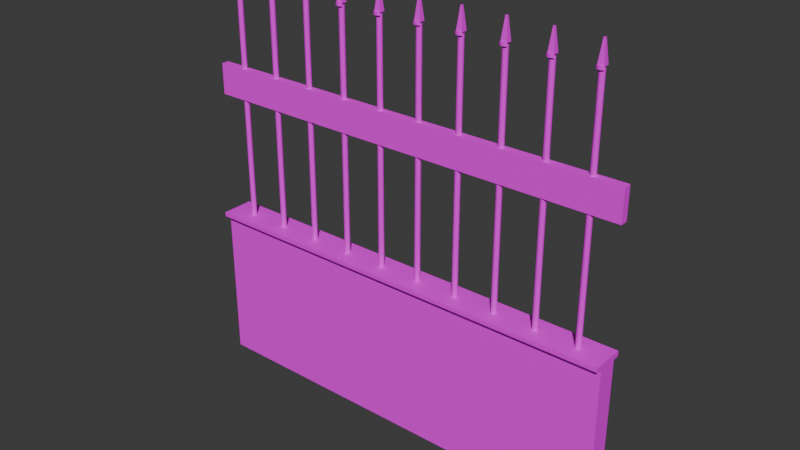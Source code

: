 # Source: Fence.blend  (saved by Blender 4.3.32; exported with 4.5.12 LTS)
import bpy
from mathutils import Matrix  # noqa: F401  (used for matrix-valued properties, if any)

bpy.ops.wm.read_factory_settings(use_empty=True)
scene = bpy.context.scene
scene.name = 'Scene'

# ---- collections
col_collection = bpy.data.collections.new('Collection'); scene.collection.children.link(col_collection)
col_collection_2 = bpy.data.collections.new('Collection 2'); col_collection.children.link(col_collection_2)
col_collection_2_001 = bpy.data.collections.new('Collection 2.001'); col_collection_2.children.link(col_collection_2_001)
col_collection_2_002 = bpy.data.collections.new('Collection 2.002'); col_collection_2.children.link(col_collection_2_002)
col_collection_2_003 = bpy.data.collections.new('Collection 2.003'); col_collection_2.children.link(col_collection_2_003)
col_collection_2_004 = bpy.data.collections.new('Collection 2.004'); col_collection_2.children.link(col_collection_2_004)
col_collection_2_005 = bpy.data.collections.new('Collection 2.005'); col_collection_2.children.link(col_collection_2_005)
col_collection_2_006 = bpy.data.collections.new('Collection 2.006'); col_collection_2.children.link(col_collection_2_006)
col_collection_2_007 = bpy.data.collections.new('Collection 2.007'); col_collection_2.children.link(col_collection_2_007)
col_collection_2_008 = bpy.data.collections.new('Collection 2.008'); col_collection_2.children.link(col_collection_2_008)
col_collection_2_009 = bpy.data.collections.new('Collection 2.009'); col_collection_2.children.link(col_collection_2_009)
col_collection_2_010 = bpy.data.collections.new('Collection 2.010'); col_collection_2.children.link(col_collection_2_010)
col_collection_2_011 = bpy.data.collections.new('Collection 2.011'); col_collection_2.children.link(col_collection_2_011)

# ---- images (referenced by path relative to the original .blend; pixels are not part of the script)
import os
ASSET_DIR = os.environ.get("B2B_ASSET_DIR", "")  # directory of the original .blend (textures are referenced by path, not embedded)
HERE = os.path.dirname(os.path.abspath(__file__))  # packed textures are extracted next to this script under _unpacked/

def load_image(name, relpath, width, height, colorspace="sRGB"):
    """Load a texture the original file referenced (path relative to the .blend, or extracted next to this script)."""
    p = next((c for c in (os.path.join(HERE, relpath), os.path.join(ASSET_DIR, relpath)) if relpath and os.path.exists(c)), "")
    if p:
        img = bpy.data.images.load(p, check_existing=True)
        img.name = name
    else:  # same state as the original file: an image datablock whose file is absent (Cycles renders it pink)
        img = bpy.data.images.new(name, width, height)
        img.source = "FILE"
        img.filepath = "//" + (relpath or name)
    img.colorspace_settings.name = colorspace
    return img
img_basecolor_png_001 = load_image('BaseColor.png.001', 'BaseColor.png', 1024, 1024, 'sRGB')

# ---- materials (node trees are filled in below, after node groups)
mat_material_001 = bpy.data.materials.new('Material.001')

# ---- material node trees
mat_material_001.use_nodes = True; mat_material_001.node_tree.nodes.clear()
_N = mat_material_001.node_tree.nodes; _L = mat_material_001.node_tree.links
n0 = _N.new('ShaderNodeBsdfPrincipled'); n0.name = 'Principled BSDF'; n0.location = (10, 300)
n1 = _N.new('ShaderNodeOutputMaterial'); n1.name = 'Material Output'; n1.location = (300, 300)
n2 = _N.new('ShaderNodeTexImage'); n2.name = 'Image Texture'; n2.location = (-280, 280)
n2.image = img_basecolor_png_001
_L.new(n0.outputs[0], n1.inputs[0])
_L.new(n2.outputs[0], n0.inputs[0])
n1.is_active_output = True

# ---- world
world_world = bpy.data.worlds.new('World'); scene.world = world_world
world_world.use_nodes = True; world_world.node_tree.nodes.clear()
_N = world_world.node_tree.nodes; _L = world_world.node_tree.links
n0 = _N.new('ShaderNodeOutputWorld'); n0.name = 'World Output'; n0.location = (300, 300)
n1 = _N.new('ShaderNodeBackground'); n1.name = 'Background'; n1.location = (10, 300)
n1.inputs[0].default_value = (0.05088, 0.05088, 0.05088, 1.0)
_L.new(n1.outputs[0], n0.inputs[0])
n0.is_active_output = True
world_world.color = (0.05088, 0.05088, 0.05088)
world_world.sun_shadow_jitter_overblur = 0.0

# ---- meshes
me_mesh_002 = bpy.data.meshes.new('Mesh.002')
me_mesh_002.from_pydata([(-1.931, -0.0913, 7.918e-09), (2.034, -0.1442, 1.435), (2.034, -0.0913, 7.918e-09), (2.034, -0.1486, 1.44), (2.034, 0.0913, -7.918e-09), (2.034, -0.15, 1.483), (-1.931, 0.0913, -7.918e-09), (-1.931, -0.15, 1.483), (2.034, -0.092, 1.43), (2.034, -0.0941, 1.432), (-1.931, -0.0941, 1.432), (-1.931, -0.092, 1.43), (2.034, 0.15, 1.483), (-1.931, 0.15, 1.483), (-1.931, -0.1486, 1.44), (-1.931, -0.1442, 1.435), (2.034, -0.15, 1.446), (2.034, -0.1387, 1.433), (-1.931, -0.1387, 1.433), (-1.931, -0.15, 1.446), (-1.931, 0.15, 1.446), (-1.931, 0.1387, 1.433), (2.034, 0.1387, 1.433), (2.034, 0.15, 1.446), (2.034, 0.1442, 1.435), (2.034, 0.1486, 1.44), (-1.931, 0.1486, 1.44), (-1.931, 0.1442, 1.435), (-1.931, -0.0913, 1.427), (-1.931, -0.09677, 1.433), (-1.931, 0.09677, 1.433), (-1.931, 0.0913, 1.427), (2.034, 0.0913, 1.427), (2.034, 0.09677, 1.433), (2.034, -0.09677, 1.433), (2.034, -0.0913, 1.427), (2.034, 0.092, 1.43), (2.034, 0.0941, 1.432), (-1.931, 0.0941, 1.432), (-1.931, 0.092, 1.43), (-1.951, -0.03427, 2.607), (-1.951, -0.03427, 2.893), (-1.951, 0.03427, 2.607), (-1.951, 0.03427, 2.893), (2.049, -0.03427, 2.607), (2.049, -0.03427, 2.893), (2.049, 0.03427, 2.607), (2.049, 0.03427, 2.893), (-1.728, -0.02653, 3.686), (-1.708, -0.006535, 3.88), (-1.673, 0.02792, 3.686), (-1.693, 0.007923, 3.88), (-1.673, -0.02653, 3.686), (-1.693, -0.006535, 3.88), (-1.682, 0.0425, 3.664), (-1.667, 0.03253, 3.664), (-1.654, 1.13e-11, 3.664), (-1.654, -1.614e-11, 3.694), (-1.657, -0.0176, 3.664), (-1.657, -0.0176, 3.694), (-1.667, -0.03253, 3.664), (-1.667, -0.03253, 3.694), (-1.682, -0.0425, 3.664), (-1.682, -0.0425, 3.694), (-1.7, -0.046, 3.664), (-1.7, -0.046, 3.694), (-1.717, -0.0425, 3.664), (-1.717, -0.0425, 3.694), (-1.732, -0.03253, 3.664), (-1.732, -0.03253, 3.694), (-1.742, -0.0176, 3.664), (-1.742, -0.0176, 3.694), (-1.746, 1.13e-11, 3.664), (-1.742, 0.0176, 3.664), (-1.732, 0.03253, 3.664), (-1.7, -1.633e-10, 3.664), (-1.7, 0.025, 1.278), (-1.7, 0.025, 3.675), (-1.69, 0.0231, 1.278), (-1.69, 0.0231, 3.675), (-1.682, 0.01768, 1.278), (-1.682, 0.01768, 3.675), (-1.676, 0.009567, 1.278), (-1.676, 0.009567, 3.675), (-1.675, -2.786e-11, 1.278), (-1.675, -1.967e-11, 3.675), (-1.676, -0.009567, 1.278), (-1.676, -0.009567, 3.675), (-1.682, -0.01768, 1.278), (-1.682, -0.01768, 3.675), (-1.69, -0.0231, 1.278), (-1.69, -0.0231, 3.675), (-1.7, -0.025, 1.278), (-1.7, -0.025, 3.675), (-1.709, -0.0231, 1.278), (-1.709, -0.0231, 3.675), (-1.717, -0.01768, 1.278), (-1.717, -0.01768, 3.675), (-1.723, -0.009567, 1.278), (-1.723, -0.009567, 3.675), (-1.725, -2.786e-11, 1.278), (-1.725, -1.967e-11, 3.675), (-1.723, 0.009567, 1.278), (-1.723, 0.009567, 3.675), (-1.717, 0.01768, 1.278), (-1.717, 0.01768, 3.675), (-1.709, 0.0231, 1.278), (-1.709, 0.0231, 3.675), (-1.341, -0.02653, 3.686), (-1.321, -0.006535, 3.88), (-1.287, 0.02792, 3.686), (-1.307, 0.007923, 3.88), (-1.287, -0.02653, 3.686), (-1.307, -0.006535, 3.88), (-1.28, -0.03253, 3.664), (-1.28, -0.03253, 3.694), (-1.295, -0.0425, 3.664), (-1.295, -0.0425, 3.694), (-1.313, -0.046, 3.664), (-1.313, -0.046, 3.694), (-1.331, -0.0425, 3.664), (-1.331, -0.0425, 3.694), (-1.345, -0.03253, 3.664), (-1.345, -0.03253, 3.694), (-1.355, -0.0176, 3.664), (-1.355, -0.0176, 3.694), (-1.359, 1.13e-11, 3.664), (-1.355, 0.0176, 3.664), (-1.345, 0.03253, 3.664), (-1.313, -1.633e-10, 3.664), (-1.313, 0.025, 1.278), (-1.313, 0.025, 3.675), (-1.303, 0.0231, 1.278), (-1.303, 0.0231, 3.675), (-1.295, 0.01768, 1.278), (-1.295, 0.01768, 3.675), (-1.29, 0.009567, 1.278), (-1.29, 0.009567, 3.675), (-1.288, -2.786e-11, 1.278), (-1.288, -1.967e-11, 3.675), (-1.29, -0.009567, 1.278), (-1.29, -0.009567, 3.675), (-1.295, -0.01768, 1.278), (-1.295, -0.01768, 3.675), (-1.303, -0.0231, 1.278), (-1.303, -0.0231, 3.675), (-1.313, -0.025, 1.278), (-1.313, -0.025, 3.675), (-1.323, -0.0231, 1.278), (-1.323, -0.0231, 3.675), (-1.331, -0.01768, 1.278), (-1.331, -0.01768, 3.675), (-1.336, -0.009567, 1.278), (-1.336, -0.009567, 3.675), (-1.338, -2.786e-11, 1.278), (-1.338, -1.967e-11, 3.675), (-1.336, 0.009567, 1.278), (-1.336, 0.009567, 3.675), (-1.331, 0.01768, 1.278), (-1.331, 0.01768, 3.675), (-1.323, 0.0231, 1.278), (-1.323, 0.0231, 3.675), (-0.9546, -0.02653, 3.686), (-0.9346, -0.006535, 3.88), (-0.9002, 0.02792, 3.686), (-0.9202, 0.007923, 3.88), (-0.9002, -0.02653, 3.686), (-0.9202, -0.006535, 3.88), (-0.8939, -0.03253, 3.664), (-0.8939, -0.03253, 3.694), (-0.9088, -0.0425, 3.664), (-0.9088, -0.0425, 3.694), (-0.9264, -0.046, 3.664), (-0.9264, -0.046, 3.694), (-0.944, -0.0425, 3.664), (-0.944, -0.0425, 3.694), (-0.959, -0.03253, 3.664), (-0.959, -0.03253, 3.694), (-0.9689, -0.0176, 3.664), (-0.9689, -0.0176, 3.694), (-0.9724, 1.13e-11, 3.664), (-0.9689, 0.0176, 3.664), (-0.959, 0.03253, 3.664), (-0.9264, -1.633e-10, 3.664), (-0.9264, 0.025, 1.278), (-0.9264, 0.025, 3.675), (-0.9169, 0.0231, 1.278), (-0.9169, 0.0231, 3.675), (-0.9088, 0.01768, 1.278), (-0.9088, 0.01768, 3.675), (-0.9033, 0.009567, 1.278), (-0.9033, 0.009567, 3.675), (-0.9014, -2.786e-11, 1.278), (-0.9014, -1.967e-11, 3.675), (-0.9033, -0.009567, 1.278), (-0.9033, -0.009567, 3.675), (-0.9088, -0.01768, 1.278), (-0.9088, -0.01768, 3.675), (-0.9169, -0.0231, 1.278), (-0.9169, -0.0231, 3.675), (-0.9264, -0.025, 1.278), (-0.9264, -0.025, 3.675), (-0.936, -0.0231, 1.278), (-0.936, -0.0231, 3.675), (-0.9441, -0.01768, 1.278), (-0.9441, -0.01768, 3.675), (-0.9495, -0.009567, 1.278), (-0.9495, -0.009567, 3.675), (-0.9514, -2.786e-11, 1.278), (-0.9514, -1.967e-11, 3.675), (-0.9495, 0.009567, 1.278), (-0.9495, 0.009567, 3.675), (-0.9441, 0.01768, 1.278), (-0.9441, 0.01768, 3.675), (-0.936, 0.0231, 1.278), (-0.936, 0.0231, 3.675), (-0.5681, -0.02653, 3.686), (-0.5481, -0.006535, 3.88), (-0.5136, 0.02792, 3.686), (-0.5336, 0.007923, 3.88), (-0.5136, -0.02653, 3.686), (-0.5336, -0.006535, 3.88), (-0.5074, -0.03253, 3.664), (-0.5074, -0.03253, 3.694), (-0.5223, -0.0425, 3.664), (-0.5223, -0.0425, 3.694), (-0.5399, -0.046, 3.664), (-0.5399, -0.046, 3.694), (-0.5575, -0.0425, 3.664), (-0.5575, -0.0425, 3.694), (-0.5724, -0.03253, 3.664), (-0.5724, -0.03253, 3.694), (-0.5824, -0.0176, 3.664), (-0.5824, -0.0176, 3.694), (-0.5859, 1.13e-11, 3.664), (-0.5824, 0.0176, 3.664), (-0.5724, 0.03253, 3.664), (-0.5399, -1.633e-10, 3.664), (-0.5399, 0.025, 1.278), (-0.5399, 0.025, 3.675), (-0.5303, 0.0231, 1.278), (-0.5303, 0.0231, 3.675), (-0.5222, 0.01768, 1.278), (-0.5222, 0.01768, 3.675), (-0.5168, 0.009567, 1.278), (-0.5168, 0.009567, 3.675), (-0.5149, -2.786e-11, 1.278), (-0.5149, -1.967e-11, 3.675), (-0.5168, -0.009567, 1.278), (-0.5168, -0.009567, 3.675), (-0.5222, -0.01768, 1.278), (-0.5222, -0.01768, 3.675), (-0.5303, -0.0231, 1.278), (-0.5303, -0.0231, 3.675), (-0.5399, -0.025, 1.278), (-0.5399, -0.025, 3.675), (-0.5495, -0.0231, 1.278), (-0.5495, -0.0231, 3.675), (-0.5576, -0.01768, 1.278), (-0.5576, -0.01768, 3.675), (-0.563, -0.009567, 1.278), (-0.563, -0.009567, 3.675), (-0.5649, -2.786e-11, 1.278), (-0.5649, -1.967e-11, 3.675), (-0.563, 0.009567, 1.278), (-0.563, 0.009567, 3.675), (-0.5576, 0.01768, 1.278), (-0.5576, 0.01768, 3.675), (-0.5495, 0.0231, 1.278), (-0.5495, 0.0231, 3.675), (-0.1815, -0.02653, 3.686), (-0.1615, -0.006535, 3.88), (-0.1271, 0.02792, 3.686), (-0.1471, 0.007923, 3.88), (-0.1271, -0.02653, 3.686), (-0.1471, -0.006535, 3.88), (-0.1208, -0.03253, 3.664), (-0.1208, -0.03253, 3.694), (-0.1357, -0.0425, 3.664), (-0.1357, -0.0425, 3.694), (-0.1534, -0.046, 3.664), (-0.1534, -0.046, 3.694), (-0.171, -0.0425, 3.664), (-0.171, -0.0425, 3.694), (-0.1859, -0.03253, 3.664), (-0.1859, -0.03253, 3.694), (-0.1959, -0.0176, 3.664), (-0.1959, -0.0176, 3.694), (-0.1994, 1.13e-11, 3.664), (-0.1959, 0.0176, 3.664), (-0.1859, 0.03253, 3.664), (-0.1534, -1.633e-10, 3.664), (-0.1534, 0.025, 1.278), (-0.1534, 0.025, 3.675), (-0.1438, 0.0231, 1.278), (-0.1438, 0.0231, 3.675), (-0.1357, 0.01768, 1.278), (-0.1357, 0.01768, 3.675), (-0.1303, 0.009567, 1.278), (-0.1303, 0.009567, 3.675), (-0.1284, -2.786e-11, 1.278), (-0.1284, -1.967e-11, 3.675), (-0.1303, -0.009567, 1.278), (-0.1303, -0.009567, 3.675), (-0.1357, -0.01768, 1.278), (-0.1357, -0.01768, 3.675), (-0.1438, -0.0231, 1.278), (-0.1438, -0.0231, 3.675), (-0.1534, -0.025, 1.278), (-0.1534, -0.025, 3.675), (-0.1629, -0.0231, 1.278), (-0.1629, -0.0231, 3.675), (-0.171, -0.01768, 1.278), (-0.171, -0.01768, 3.675), (-0.1764, -0.009567, 1.278), (-0.1764, -0.009567, 3.675), (-0.1784, -2.786e-11, 1.278), (-0.1784, -1.967e-11, 3.675), (-0.1764, 0.009567, 1.278), (-0.1764, 0.009567, 3.675), (-0.171, 0.01768, 1.278), (-0.171, 0.01768, 3.675), (-0.1629, 0.0231, 1.278), (-0.1629, 0.0231, 3.675), (0.205, -0.02653, 3.686), (0.225, -0.006535, 3.88), (0.2595, 0.02792, 3.686), (0.2395, 0.007923, 3.88), (0.2595, -0.02653, 3.686), (0.2395, -0.006535, 3.88), (0.2657, -0.03253, 3.664), (0.2657, -0.03253, 3.694), (0.2508, -0.0425, 3.664), (0.2508, -0.0425, 3.694), (0.2332, -0.046, 3.664), (0.2332, -0.046, 3.694), (0.2156, -0.0425, 3.664), (0.2156, -0.0425, 3.694), (0.2007, -0.03253, 3.664), (0.2007, -0.03253, 3.694), (0.1907, -0.0176, 3.664), (0.1907, -0.0176, 3.694), (0.1872, 1.13e-11, 3.664), (0.1907, 0.0176, 3.664), (0.2007, 0.03253, 3.664), (0.2332, -1.633e-10, 3.664), (0.2332, 0.025, 1.278), (0.2332, 0.025, 3.675), (0.2428, 0.0231, 1.278), (0.2428, 0.0231, 3.675), (0.2509, 0.01768, 1.278), (0.2509, 0.01768, 3.675), (0.2563, 0.009567, 1.278), (0.2563, 0.009567, 3.675), (0.2582, -2.786e-11, 1.278), (0.2582, -1.967e-11, 3.675), (0.2563, -0.009567, 1.278), (0.2563, -0.009567, 3.675), (0.2509, -0.01768, 1.278), (0.2509, -0.01768, 3.675), (0.2428, -0.0231, 1.278), (0.2428, -0.0231, 3.675), (0.2332, -0.025, 1.278), (0.2332, -0.025, 3.675), (0.2236, -0.0231, 1.278), (0.2236, -0.0231, 3.675), (0.2155, -0.01768, 1.278), (0.2155, -0.01768, 3.675), (0.2101, -0.009567, 1.278), (0.2101, -0.009567, 3.675), (0.2082, -2.786e-11, 1.278), (0.2082, -1.967e-11, 3.675), (0.2101, 0.009567, 1.278), (0.2101, 0.009567, 3.675), (0.2155, 0.01768, 1.278), (0.2155, 0.01768, 3.675), (0.2236, 0.0231, 1.278), (0.2236, 0.0231, 3.675), (0.5915, -0.02653, 3.686), (0.6115, -0.006535, 3.88), (0.646, 0.02792, 3.686), (0.626, 0.007923, 3.88), (0.646, -0.02653, 3.686), (0.626, -0.006535, 3.88), (0.6523, -0.03253, 3.664), (0.6523, -0.03253, 3.694), (0.6373, -0.0425, 3.664), (0.6373, -0.0425, 3.694), (0.6197, -0.046, 3.664), (0.6197, -0.046, 3.694), (0.6021, -0.0425, 3.664), (0.6021, -0.0425, 3.694), (0.5872, -0.03253, 3.664), (0.5872, -0.03253, 3.694), (0.5772, -0.0176, 3.664), (0.5772, -0.0176, 3.694), (0.5737, 1.13e-11, 3.664), (0.5772, 0.0176, 3.664), (0.5872, 0.03253, 3.664), (0.6197, -1.633e-10, 3.664), (0.6197, 0.025, 1.278), (0.6197, 0.025, 3.675), (0.6293, 0.0231, 1.278), (0.6293, 0.0231, 3.675), (0.6374, 0.01768, 1.278), (0.6374, 0.01768, 3.675), (0.6428, 0.009567, 1.278), (0.6428, 0.009567, 3.675), (0.6447, -2.786e-11, 1.278), (0.6447, -1.967e-11, 3.675), (0.6428, -0.009567, 1.278), (0.6428, -0.009567, 3.675), (0.6374, -0.01768, 1.278), (0.6374, -0.01768, 3.675), (0.6293, -0.0231, 1.278), (0.6293, -0.0231, 3.675), (0.6197, -0.025, 1.278), (0.6197, -0.025, 3.675), (0.6102, -0.0231, 1.278), (0.6102, -0.0231, 3.675), (0.602, -0.01768, 1.278), (0.602, -0.01768, 3.675), (0.5966, -0.009567, 1.278), (0.5966, -0.009567, 3.675), (0.5947, -2.786e-11, 1.278), (0.5947, -1.967e-11, 3.675), (0.5966, 0.009567, 1.278), (0.5966, 0.009567, 3.675), (0.602, 0.01768, 1.278), (0.602, 0.01768, 3.675), (0.6102, 0.0231, 1.278), (0.6102, 0.0231, 3.675), (0.9781, -0.02653, 3.686), (0.9981, -0.006535, 3.88), (1.033, 0.02792, 3.686), (1.013, 0.007923, 3.88), (1.033, -0.02653, 3.686), (1.013, -0.006535, 3.88), (1.039, -0.03253, 3.664), (1.039, -0.03253, 3.694), (1.024, -0.0425, 3.664), (1.024, -0.0425, 3.694), (1.006, -0.046, 3.664), (1.006, -0.046, 3.694), (0.9887, -0.0425, 3.664), (0.9887, -0.0425, 3.694), (0.9737, -0.03253, 3.664), (0.9737, -0.03253, 3.694), (0.9638, -0.0176, 3.664), (0.9638, -0.0176, 3.694), (0.9603, 1.13e-11, 3.664), (0.9638, 0.0176, 3.664), (0.9737, 0.03253, 3.664), (1.006, -1.633e-10, 3.664), (1.006, 0.025, 1.278), (1.006, 0.025, 3.675), (1.016, 0.0231, 1.278), (1.016, 0.0231, 3.675), (1.024, 0.01768, 1.278), (1.024, 0.01768, 3.675), (1.029, 0.009567, 1.278), (1.029, 0.009567, 3.675), (1.031, -2.786e-11, 1.278), (1.031, -1.967e-11, 3.675), (1.029, -0.009567, 1.278), (1.029, -0.009567, 3.675), (1.024, -0.01768, 1.278), (1.024, -0.01768, 3.675), (1.016, -0.0231, 1.278), (1.016, -0.0231, 3.675), (1.006, -0.025, 1.278), (1.006, -0.025, 3.675), (0.9967, -0.0231, 1.278), (0.9967, -0.0231, 3.675), (0.9886, -0.01768, 1.278), (0.9886, -0.01768, 3.675), (0.9832, -0.009567, 1.278), (0.9832, -0.009567, 3.675), (0.9813, -2.786e-11, 1.278), (0.9813, -1.967e-11, 3.675), (0.9832, 0.009567, 1.278), (0.9832, 0.009567, 3.675), (0.9886, 0.01768, 1.278), (0.9886, 0.01768, 3.675), (0.9967, 0.0231, 1.278), (0.9967, 0.0231, 3.675), (1.365, -0.02653, 3.686), (1.385, -0.006535, 3.88), (1.419, 0.02792, 3.686), (1.399, 0.007923, 3.88), (1.419, -0.02653, 3.686), (1.399, -0.006535, 3.88), (1.425, -0.03253, 3.664), (1.425, -0.03253, 3.694), (1.41, -0.0425, 3.664), (1.41, -0.0425, 3.694), (1.393, -0.046, 3.664), (1.393, -0.046, 3.694), (1.375, -0.0425, 3.664), (1.375, -0.0425, 3.694), (1.36, -0.03253, 3.664), (1.36, -0.03253, 3.694), (1.35, -0.0176, 3.664), (1.35, -0.0176, 3.694), (1.347, 1.13e-11, 3.664), (1.35, 0.0176, 3.664), (1.36, 0.03253, 3.664), (1.393, -1.633e-10, 3.664), (1.393, 0.025, 1.278), (1.393, 0.025, 3.675), (1.402, 0.0231, 1.278), (1.402, 0.0231, 3.675), (1.41, 0.01768, 1.278), (1.41, 0.01768, 3.675), (1.416, 0.009567, 1.278), (1.416, 0.009567, 3.675), (1.418, -2.786e-11, 1.278), (1.418, -1.967e-11, 3.675), (1.416, -0.009567, 1.278), (1.416, -0.009567, 3.675), (1.41, -0.01768, 1.278), (1.41, -0.01768, 3.675), (1.402, -0.0231, 1.278), (1.402, -0.0231, 3.675), (1.393, -0.025, 1.278), (1.393, -0.025, 3.675), (1.383, -0.0231, 1.278), (1.383, -0.0231, 3.675), (1.375, -0.01768, 1.278), (1.375, -0.01768, 3.675), (1.37, -0.009567, 1.278), (1.37, -0.009567, 3.675), (1.368, -2.786e-11, 1.278), (1.368, -1.967e-11, 3.675), (1.37, 0.009567, 1.278), (1.37, 0.009567, 3.675), (1.375, 0.01768, 1.278), (1.375, 0.01768, 3.675), (1.383, 0.0231, 1.278), (1.383, 0.0231, 3.675), (1.751, -0.02653, 3.686), (1.771, -0.006535, 3.88), (1.806, 0.02792, 3.686), (1.786, 0.007923, 3.88), (1.806, -0.02653, 3.686), (1.786, -0.006535, 3.88), (1.812, -0.03253, 3.664), (1.812, -0.03253, 3.694), (1.797, -0.0425, 3.664), (1.797, -0.0425, 3.694), (1.779, -0.046, 3.664), (1.779, -0.046, 3.694), (1.762, -0.0425, 3.664), (1.762, -0.0425, 3.694), (1.747, -0.03253, 3.664), (1.747, -0.03253, 3.694), (1.737, -0.0176, 3.664), (1.737, -0.0176, 3.694), (1.733, 1.13e-11, 3.664), (1.737, 0.0176, 3.664), (1.747, 0.03253, 3.664), (1.779, -1.633e-10, 3.664), (1.779, 0.025, 1.278), (1.779, 0.025, 3.675), (1.789, 0.0231, 1.278), (1.789, 0.0231, 3.675), (1.797, 0.01768, 1.278), (1.797, 0.01768, 3.675), (1.802, 0.009567, 1.278), (1.802, 0.009567, 3.675), (1.804, -2.786e-11, 1.278), (1.804, -1.967e-11, 3.675), (1.802, -0.009567, 1.278), (1.802, -0.009567, 3.675), (1.797, -0.01768, 1.278), (1.797, -0.01768, 3.675), (1.789, -0.0231, 1.278), (1.789, -0.0231, 3.675), (1.779, -0.025, 1.278), (1.779, -0.025, 3.675), (1.77, -0.0231, 1.278), (1.77, -0.0231, 3.675), (1.762, -0.01768, 1.278), (1.762, -0.01768, 3.675), (1.756, -0.009567, 1.278), (1.756, -0.009567, 3.675), (1.754, -2.786e-11, 1.278), (1.754, -1.967e-11, 3.675), (1.756, 0.009567, 1.278), (1.756, 0.009567, 3.675), (1.762, 0.01768, 1.278), (1.762, 0.01768, 3.675), (1.77, 0.0231, 1.278), (1.77, 0.0231, 3.675)], [], [(2, 4, 32, 36, 37, 33, 22, 24, 25, 23, 12, 5, 16, 3, 1, 17, 34, 9, 8, 35), (6, 0, 28, 11, 10, 29, 18, 15, 14, 19, 7, 13, 20, 26, 27, 21, 30, 38, 39, 31), (11, 28, 35, 8), (10, 11, 8, 9), (36, 32, 31, 39), (37, 36, 39, 38), (10, 9, 34, 29), (37, 38, 30, 33), (24, 22, 21, 27), (25, 24, 27, 26), (15, 18, 17, 1), (31, 32, 4, 6), (22, 33, 30, 21), (35, 28, 0, 2), (7, 5, 12, 13), (14, 15, 1, 3), (20, 13, 12, 23), (18, 29, 34, 17), (16, 5, 7, 19), (25, 26, 20, 23), (14, 3, 16, 19), (40, 41, 43, 42), (42, 43, 47, 46), (46, 47, 45, 44), (44, 45, 41, 40), (42, 46, 44, 40), (47, 43, 41, 45), (48, 49, 53, 52), (52, 53, 51, 50), (57, 59, 58, 56), (59, 61, 60, 58), (61, 63, 62, 60), (63, 65, 64, 62), (65, 67, 66, 64), (67, 69, 68, 66), (69, 71, 70, 68), (54, 55, 75), (72, 73, 75), (73, 74, 75), (79, 81, 80, 78), (81, 83, 82, 80), (83, 85, 84, 82), (85, 87, 86, 84), (87, 89, 88, 86), (89, 91, 90, 88), (91, 93, 92, 90), (93, 95, 94, 92), (95, 97, 96, 94), (97, 99, 98, 96), (99, 101, 100, 98), (101, 103, 102, 100), (103, 105, 104, 102), (105, 107, 106, 104), (107, 77, 76, 106), (77, 79, 78, 76), (108, 109, 113, 112), (112, 113, 111, 110), (115, 117, 116, 114), (117, 119, 118, 116), (119, 121, 120, 118), (121, 123, 122, 120), (123, 125, 124, 122), (126, 127, 129), (127, 128, 129), (133, 135, 134, 132), (135, 137, 136, 134), (137, 139, 138, 136), (139, 141, 140, 138), (141, 143, 142, 140), (143, 145, 144, 142), (145, 147, 146, 144), (147, 149, 148, 146), (149, 151, 150, 148), (151, 153, 152, 150), (153, 155, 154, 152), (155, 157, 156, 154), (157, 159, 158, 156), (159, 161, 160, 158), (161, 131, 130, 160), (131, 133, 132, 130), (162, 163, 167, 166), (166, 167, 165, 164), (169, 171, 170, 168), (171, 173, 172, 170), (173, 175, 174, 172), (175, 177, 176, 174), (177, 179, 178, 176), (180, 181, 183), (181, 182, 183), (187, 189, 188, 186), (189, 191, 190, 188), (191, 193, 192, 190), (193, 195, 194, 192), (195, 197, 196, 194), (197, 199, 198, 196), (199, 201, 200, 198), (201, 203, 202, 200), (203, 205, 204, 202), (205, 207, 206, 204), (207, 209, 208, 206), (209, 211, 210, 208), (211, 213, 212, 210), (213, 215, 214, 212), (215, 185, 184, 214), (185, 187, 186, 184), (216, 217, 221, 220), (220, 221, 219, 218), (223, 225, 224, 222), (225, 227, 226, 224), (227, 229, 228, 226), (229, 231, 230, 228), (231, 233, 232, 230), (234, 235, 237), (235, 236, 237), (241, 243, 242, 240), (243, 245, 244, 242), (245, 247, 246, 244), (247, 249, 248, 246), (249, 251, 250, 248), (251, 253, 252, 250), (253, 255, 254, 252), (255, 257, 256, 254), (257, 259, 258, 256), (259, 261, 260, 258), (261, 263, 262, 260), (263, 265, 264, 262), (265, 267, 266, 264), (267, 269, 268, 266), (269, 239, 238, 268), (239, 241, 240, 238), (270, 271, 275, 274), (274, 275, 273, 272), (277, 279, 278, 276), (279, 281, 280, 278), (281, 283, 282, 280), (283, 285, 284, 282), (285, 287, 286, 284), (288, 289, 291), (289, 290, 291), (295, 297, 296, 294), (297, 299, 298, 296), (299, 301, 300, 298), (301, 303, 302, 300), (303, 305, 304, 302), (305, 307, 306, 304), (307, 309, 308, 306), (309, 311, 310, 308), (311, 313, 312, 310), (313, 315, 314, 312), (315, 317, 316, 314), (317, 319, 318, 316), (319, 321, 320, 318), (321, 323, 322, 320), (323, 293, 292, 322), (293, 295, 294, 292), (324, 325, 329, 328), (328, 329, 327, 326), (331, 333, 332, 330), (333, 335, 334, 332), (335, 337, 336, 334), (337, 339, 338, 336), (339, 341, 340, 338), (342, 343, 345), (343, 344, 345), (349, 351, 350, 348), (351, 353, 352, 350), (353, 355, 354, 352), (355, 357, 356, 354), (357, 359, 358, 356), (359, 361, 360, 358), (361, 363, 362, 360), (363, 365, 364, 362), (365, 367, 366, 364), (367, 369, 368, 366), (369, 371, 370, 368), (371, 373, 372, 370), (373, 375, 374, 372), (375, 377, 376, 374), (377, 347, 346, 376), (347, 349, 348, 346), (378, 379, 383, 382), (382, 383, 381, 380), (385, 387, 386, 384), (387, 389, 388, 386), (389, 391, 390, 388), (391, 393, 392, 390), (393, 395, 394, 392), (396, 397, 399), (397, 398, 399), (403, 405, 404, 402), (405, 407, 406, 404), (407, 409, 408, 406), (409, 411, 410, 408), (411, 413, 412, 410), (413, 415, 414, 412), (415, 417, 416, 414), (417, 419, 418, 416), (419, 421, 420, 418), (421, 423, 422, 420), (423, 425, 424, 422), (425, 427, 426, 424), (427, 429, 428, 426), (429, 431, 430, 428), (431, 401, 400, 430), (401, 403, 402, 400), (432, 433, 437, 436), (436, 437, 435, 434), (439, 441, 440, 438), (441, 443, 442, 440), (443, 445, 444, 442), (445, 447, 446, 444), (447, 449, 448, 446), (450, 451, 453), (451, 452, 453), (457, 459, 458, 456), (459, 461, 460, 458), (461, 463, 462, 460), (463, 465, 464, 462), (465, 467, 466, 464), (467, 469, 468, 466), (469, 471, 470, 468), (471, 473, 472, 470), (473, 475, 474, 472), (475, 477, 476, 474), (477, 479, 478, 476), (479, 481, 480, 478), (481, 483, 482, 480), (483, 485, 484, 482), (485, 455, 454, 484), (455, 457, 456, 454), (486, 487, 491, 490), (490, 491, 489, 488), (493, 495, 494, 492), (495, 497, 496, 494), (497, 499, 498, 496), (499, 501, 500, 498), (501, 503, 502, 500), (504, 505, 507), (505, 506, 507), (511, 513, 512, 510), (513, 515, 514, 512), (515, 517, 516, 514), (517, 519, 518, 516), (519, 521, 520, 518), (521, 523, 522, 520), (523, 525, 524, 522), (525, 527, 526, 524), (527, 529, 528, 526), (529, 531, 530, 528), (531, 533, 532, 530), (533, 535, 534, 532), (535, 537, 536, 534), (537, 539, 538, 536), (539, 509, 508, 538), (509, 511, 510, 508), (540, 541, 545, 544), (544, 545, 543, 542), (547, 549, 548, 546), (549, 551, 550, 548), (551, 553, 552, 550), (553, 555, 554, 552), (555, 557, 556, 554), (558, 559, 561), (559, 560, 561), (565, 567, 566, 564), (567, 569, 568, 566), (569, 571, 570, 568), (571, 573, 572, 570), (573, 575, 574, 572), (575, 577, 576, 574), (577, 579, 578, 576), (579, 581, 580, 578), (581, 583, 582, 580), (583, 585, 584, 582), (585, 587, 586, 584), (587, 589, 588, 586), (589, 591, 590, 588), (591, 593, 592, 590), (593, 563, 562, 592), (563, 565, 564, 562)])
me_mesh_002.polygons.foreach_set('use_smooth', [1, 1, 1, 1, 1, 1, 1, 1, 1, 1, 1, 1, 1, 1, 1, 1, 1, 1, 1, 1, 1, 0, 0, 0, 0, 0, 0, 0, 0, 0, 0, 0, 0, 0, 0, 0, 0, 0, 0, 0, 0, 0, 0, 0, 0, 0, 0, 0, 0, 0, 0, 0, 0, 0, 0, 0, 0, 0, 0, 0, 0, 0, 0, 0, 0, 0, 0, 0, 0, 0, 0, 0, 0, 0, 0, 0, 0, 0, 0, 0, 0, 0, 0, 0, 0, 0, 0, 0, 0, 0, 0, 0, 0, 0, 0, 0, 0, 0, 0, 0, 0, 0, 0, 0, 0, 0, 0, 0, 0, 0, 0, 0, 0, 0, 0, 0, 0, 0, 0, 0, 0, 0, 0, 0, 0, 0, 0, 0, 0, 0, 0, 0, 0, 0, 0, 0, 0, 0, 0, 0, 0, 0, 0, 0, 0, 0, 0, 0, 0, 0, 0, 0, 0, 0, 0, 0, 0, 0, 0, 0, 0, 0, 0, 0, 0, 0, 0, 0, 0, 0, 0, 0, 0, 0, 0, 0, 0, 0, 0, 0, 0, 0, 0, 0, 0, 0, 0, 0, 0, 0, 0, 0, 0, 0, 0, 0, 0, 0, 0, 0, 0, 0, 0, 0, 0, 0, 0, 0, 0, 0, 0, 0, 0, 0, 0, 0, 0, 0, 0, 0, 0, 0, 0, 0, 0, 0, 0, 0, 0, 0, 0, 0, 0, 0, 0, 0, 0, 0, 0, 0, 0, 0, 0, 0, 0, 0, 0, 0, 0, 0, 0, 0, 0, 0, 0, 0, 0, 0, 0, 0, 0, 0, 0, 0, 0, 0, 0, 0, 0, 0, 0, 0, 0, 0, 0, 0, 0, 0, 0, 0])
_k = set([(0, 28), (1, 3), (1, 17), (2, 35), (3, 16), (4, 32), (5, 7), (5, 12), (5, 16), (6, 31), (7, 13), (7, 19), (8, 9), (8, 35), (9, 34), (10, 11), (10, 29), (11, 28), (12, 13), (12, 23), (13, 20), (14, 15), (14, 19), (15, 18), (16, 19), (17, 18), (17, 34), (18, 29), (20, 23), (20, 26), (21, 22), (21, 27), (21, 30), (22, 24), (22, 33), (23, 25), (24, 25), (26, 27), (28, 35), (29, 34), (30, 33), (30, 38), (31, 32), (31, 39), (32, 36), (33, 37), (36, 37), (38, 39)])
me_mesh_002.attributes.new('sharp_edge', 'BOOLEAN', 'EDGE').data.foreach_set('value', [ (min(e.vertices), max(e.vertices)) in _k for e in me_mesh_002.edges])
_uv = me_mesh_002.uv_layers.new(name='UVW')
_uv.uv.foreach_set('vector', [0.8859, 0.2289, 0.9128, 0.2289, 0.9128, 0.4123, 0.9129, 0.4127, 0.9132, 0.413, 0.9136, 0.4131, 0.9198, 0.4131, 0.9206, 0.4133, 0.9213, 0.4139, 0.9215, 0.4147, 0.9215, 0.4195, 0.8772, 0.4195, 0.8772, 0.4147, 0.8774, 0.4139, 0.8781, 0.4133, 0.8789, 0.4131, 0.8851, 0.4131, 0.8855, 0.413, 0.8858, 0.4127, 0.8859, 0.4123, 0.8668, 0.4206, 0.8937, 0.4206, 0.8937, 0.6039, 0.8938, 0.6043, 0.8941, 0.6046, 0.8945, 0.6047, 0.9007, 0.6047, 0.9015, 0.6049, 0.9022, 0.6056, 0.9024, 0.6064, 0.9024, 0.6111, 0.8581, 0.6111, 0.8581, 0.6064, 0.8583, 0.6056, 0.859, 0.6049, 0.8598, 0.6047, 0.866, 0.6047, 0.8664, 0.6046, 0.8667, 0.6043, 0.8668, 0.6039, 0.1831, 0.7072, 0.1831, 0.7068, 0.857, 0.7068, 0.857, 0.7072, 0.1831, 0.7075, 0.1831, 0.7072, 0.857, 0.7072, 0.857, 0.7075, 0.8588, 0.3386, 0.8588, 0.339, 0.1849, 0.339, 0.1849, 0.3386, 0.8588, 0.3382, 0.8588, 0.3386, 0.1849, 0.3386, 0.1849, 0.3382, 0.1213, 0.9417, 0.8322, 0.9417, 0.8322, 0.9422, 0.1213, 0.9422, 0.8318, 0.9602, 0.1209, 0.9602, 0.1209, 0.9598, 0.8318, 0.9598, 0.8318, 0.9524, 0.8318, 0.9533, 0.1209, 0.9533, 0.1209, 0.9524, 0.8318, 0.9518, 0.8318, 0.9524, 0.1209, 0.9524, 0.1209, 0.9518, 0.1213, 0.9495, 0.1213, 0.9487, 0.8322, 0.9487, 0.8322, 0.9495, 0.1849, 0.339, 0.8588, 0.339, 0.8588, 0.5223, 0.1849, 0.5223, 0.8318, 0.9533, 0.8318, 0.9598, 0.1209, 0.9598, 0.1209, 0.9533, 0.857, 0.7068, 0.1831, 0.7068, 0.1831, 0.5234, 0.857, 0.5234, 0.1808, 0.845, 0.8545, 0.845, 0.8545, 0.8893, 0.1808, 0.8893, 0.1213, 0.9502, 0.1213, 0.9495, 0.8322, 0.9495, 0.8322, 0.9502, 0.8297, 0.9613, 0.8297, 0.9661, 0.1561, 0.9661, 0.1561, 0.9613, 0.1213, 0.9487, 0.1213, 0.9422, 0.8322, 0.9422, 0.8322, 0.9487, 0.8277, 0.9672, 0.8277, 0.9719, 0.154, 0.9719, 0.154, 0.9672, 0.8318, 0.9518, 0.1209, 0.9518, 0.1209, 0.9515, 0.8318, 0.9515, 0.1213, 0.9502, 0.8322, 0.9502, 0.8322, 0.9504, 0.1213, 0.9504, 0.2571, 0.4647, 0.2092, 0.4636, 0.2095, 0.4522, 0.2573, 0.4532, 0.8774, 0.5492, 0.8764, 0.597, 0.2067, 0.5828, 0.2077, 0.5349, 0.3051, 0.4657, 0.2572, 0.4647, 0.2575, 0.4532, 0.3053, 0.4542, 0.2077, 0.5348, 0.2087, 0.4869, 0.8784, 0.5012, 0.8774, 0.5491, 0.8784, 0.5011, 0.2087, 0.4868, 0.209, 0.4754, 0.8786, 0.4896, 0.2092, 0.4638, 0.8789, 0.478, 0.8787, 0.4895, 0.209, 0.4752, 0.2062, 0.4329, 0.2538, 0.4378, 0.2538, 0.4413, 0.2062, 0.4462, 0.08801, 0.08133, 0.09636, 3.914e-05, 0.1024, 3.894e-05, 0.1107, 0.08133, 0.08801, 0.1114, 0.08801, 0.1039, 0.1005, 0.1039, 0.1005, 0.1114, 0.2803, 0.4462, 0.2759, 0.4462, 0.2759, 0.4388, 0.2803, 0.4388, 0.2759, 0.4462, 0.2715, 0.4462, 0.2715, 0.4388, 0.2759, 0.4388, 0.2715, 0.4462, 0.2671, 0.4462, 0.2671, 0.4388, 0.2715, 0.4388, 0.267, 0.4462, 0.2627, 0.4462, 0.2626, 0.4388, 0.267, 0.4388, 0.2627, 0.4462, 0.2583, 0.4462, 0.2583, 0.4388, 0.2626, 0.4388, 0.2583, 0.4462, 0.2539, 0.4462, 0.2539, 0.4388, 0.2583, 0.4388, 0.0853, 0.1002, 0.07781, 0.1002, 0.08156, 0.08141, 0.0, 0.0, 0.0, 0.0, 0.0, 0.0, 0.0, 0.0, 0.0, 0.0, 0.0, 0.0, 0.02445, 1.0, 0.02038, 1.0, 0.02038, 3.893e-05, 0.02445, 3.893e-05, 0.02038, 1.0, 0.01631, 1.0, 0.01631, 3.893e-05, 0.02038, 3.893e-05, 0.01631, 1.0, 0.01225, 1.0, 0.01225, 3.893e-05, 0.01631, 3.893e-05, 0.01225, 1.0, 0.008177, 1.0, 0.008177, 3.893e-05, 0.01225, 3.893e-05, 0.2062, 0.4706, 0.2064, 0.4585, 0.7924, 0.4585, 0.7924, 0.4702, 0.2064, 0.4585, 0.2067, 0.4462, 0.7926, 0.4462, 0.7924, 0.4585, 0.7922, 0.4707, 0.7927, 0.4833, 0.2065, 0.4871, 0.2063, 0.4741, 0.7927, 0.4833, 0.7924, 0.4958, 0.2064, 0.4989, 0.2065, 0.4871, 0.7924, 0.4958, 0.7926, 0.5096, 0.2064, 0.5112, 0.2064, 0.4989, 0.7926, 0.5096, 0.7923, 0.5288, 0.2063, 0.5233, 0.2064, 0.5112, 0.7923, 0.5288, 0.7921, 0.5398, 0.2062, 0.5398, 0.2063, 0.5233, 0.0448, 1.0, 0.04073, 1.0, 0.04073, 3.893e-05, 0.0448, 3.893e-05, 0.04073, 1.0, 0.03666, 1.0, 0.03666, 3.893e-05, 0.04073, 3.893e-05, 0.03666, 1.0, 0.03259, 1.0, 0.03259, 3.893e-05, 0.03666, 3.893e-05, 0.03259, 1.0, 0.02852, 1.0, 0.02852, 3.893e-05, 0.03259, 3.893e-05, 0.02852, 1.0, 0.02445, 1.0, 0.02445, 3.893e-05, 0.02852, 3.893e-05, 0.2062, 0.4329, 0.2538, 0.4378, 0.2538, 0.4413, 0.2062, 0.4462, 0.08801, 0.08133, 0.09636, 3.914e-05, 0.1024, 3.894e-05, 0.1107, 0.08133, 0.2759, 0.4462, 0.2715, 0.4462, 0.2715, 0.4388, 0.2759, 0.4388, 0.2715, 0.4462, 0.2671, 0.4462, 0.2671, 0.4388, 0.2715, 0.4388, 0.267, 0.4462, 0.2627, 0.4462, 0.2626, 0.4388, 0.267, 0.4388, 0.2627, 0.4462, 0.2583, 0.4462, 0.2583, 0.4388, 0.2626, 0.4388, 0.2583, 0.4462, 0.2539, 0.4462, 0.2539, 0.4388, 0.2583, 0.4388, 0.0, 0.0, 0.0, 0.0, 0.0, 0.0, 0.0, 0.0, 0.0, 0.0, 0.0, 0.0, 0.02445, 1.0, 0.02038, 1.0, 0.02038, 3.893e-05, 0.02445, 3.893e-05, 0.02038, 1.0, 0.01631, 1.0, 0.01631, 3.893e-05, 0.02038, 3.893e-05, 0.01631, 1.0, 0.01225, 1.0, 0.01225, 3.893e-05, 0.01631, 3.893e-05, 0.01225, 1.0, 0.008177, 1.0, 0.008177, 3.893e-05, 0.01225, 3.893e-05, 0.2062, 0.4706, 0.2064, 0.4585, 0.7924, 0.4585, 0.7924, 0.4702, 0.2064, 0.4585, 0.2067, 0.4462, 0.7926, 0.4462, 0.7924, 0.4585, 0.7922, 0.4707, 0.7927, 0.4833, 0.2065, 0.4871, 0.2063, 0.4741, 0.7927, 0.4833, 0.7924, 0.4958, 0.2064, 0.4989, 0.2065, 0.4871, 0.7924, 0.4958, 0.7926, 0.5096, 0.2064, 0.5112, 0.2064, 0.4989, 0.7926, 0.5096, 0.7923, 0.5288, 0.2063, 0.5233, 0.2064, 0.5112, 0.7923, 0.5288, 0.7921, 0.5398, 0.2062, 0.5398, 0.2063, 0.5233, 0.0448, 1.0, 0.04073, 1.0, 0.04073, 3.893e-05, 0.0448, 3.893e-05, 0.04073, 1.0, 0.03666, 1.0, 0.03666, 3.893e-05, 0.04073, 3.893e-05, 0.03666, 1.0, 0.03259, 1.0, 0.03259, 3.893e-05, 0.03666, 3.893e-05, 0.03259, 1.0, 0.02852, 1.0, 0.02852, 3.893e-05, 0.03259, 3.893e-05, 0.02852, 1.0, 0.02445, 1.0, 0.02445, 3.893e-05, 0.02852, 3.893e-05, 0.2062, 0.4329, 0.2538, 0.4378, 0.2538, 0.4413, 0.2062, 0.4462, 0.08801, 0.08133, 0.09636, 3.914e-05, 0.1024, 3.894e-05, 0.1107, 0.08133, 0.2759, 0.4462, 0.2715, 0.4462, 0.2715, 0.4388, 0.2759, 0.4388, 0.2715, 0.4462, 0.2671, 0.4462, 0.2671, 0.4388, 0.2715, 0.4388, 0.267, 0.4462, 0.2627, 0.4462, 0.2626, 0.4388, 0.267, 0.4388, 0.2627, 0.4462, 0.2583, 0.4462, 0.2583, 0.4388, 0.2626, 0.4388, 0.2583, 0.4462, 0.2539, 0.4462, 0.2539, 0.4388, 0.2583, 0.4388, 0.0, 0.0, 0.0, 0.0, 0.0, 0.0, 0.0, 0.0, 0.0, 0.0, 0.0, 0.0, 0.02445, 1.0, 0.02038, 1.0, 0.02038, 3.893e-05, 0.02445, 3.893e-05, 0.02038, 1.0, 0.01631, 1.0, 0.01631, 3.893e-05, 0.02038, 3.893e-05, 0.01631, 1.0, 0.01225, 1.0, 0.01225, 3.893e-05, 0.01631, 3.893e-05, 0.01225, 1.0, 0.008177, 1.0, 0.008177, 3.893e-05, 0.01225, 3.893e-05, 0.2062, 0.4706, 0.2064, 0.4585, 0.7924, 0.4585, 0.7924, 0.4702, 0.2064, 0.4585, 0.2067, 0.4462, 0.7926, 0.4462, 0.7924, 0.4585, 0.7922, 0.4707, 0.7927, 0.4833, 0.2065, 0.4871, 0.2063, 0.4741, 0.7927, 0.4833, 0.7924, 0.4958, 0.2064, 0.4989, 0.2065, 0.4871, 0.7924, 0.4958, 0.7926, 0.5096, 0.2064, 0.5112, 0.2064, 0.4989, 0.7926, 0.5096, 0.7923, 0.5288, 0.2063, 0.5233, 0.2064, 0.5112, 0.7923, 0.5288, 0.7921, 0.5398, 0.2062, 0.5398, 0.2063, 0.5233, 0.0448, 1.0, 0.04073, 1.0, 0.04073, 3.893e-05, 0.0448, 3.893e-05, 0.04073, 1.0, 0.03666, 1.0, 0.03666, 3.893e-05, 0.04073, 3.893e-05, 0.03666, 1.0, 0.03259, 1.0, 0.03259, 3.893e-05, 0.03666, 3.893e-05, 0.03259, 1.0, 0.02852, 1.0, 0.02852, 3.893e-05, 0.03259, 3.893e-05, 0.02852, 1.0, 0.02445, 1.0, 0.02445, 3.893e-05, 0.02852, 3.893e-05, 0.2062, 0.4329, 0.2538, 0.4378, 0.2538, 0.4413, 0.2062, 0.4462, 0.08801, 0.08133, 0.09636, 3.914e-05, 0.1024, 3.894e-05, 0.1107, 0.08133, 0.2759, 0.4462, 0.2715, 0.4462, 0.2715, 0.4388, 0.2759, 0.4388, 0.2715, 0.4462, 0.2671, 0.4462, 0.2671, 0.4388, 0.2715, 0.4388, 0.267, 0.4462, 0.2627, 0.4462, 0.2626, 0.4388, 0.267, 0.4388, 0.2627, 0.4462, 0.2583, 0.4462, 0.2583, 0.4388, 0.2626, 0.4388, 0.2583, 0.4462, 0.2539, 0.4462, 0.2539, 0.4388, 0.2583, 0.4388, 0.0, 0.0, 0.0, 0.0, 0.0, 0.0, 0.0, 0.0, 0.0, 0.0, 0.0, 0.0, 0.02445, 1.0, 0.02038, 1.0, 0.02038, 3.893e-05, 0.02445, 3.893e-05, 0.02038, 1.0, 0.01631, 1.0, 0.01631, 3.893e-05, 0.02038, 3.893e-05, 0.01631, 1.0, 0.01225, 1.0, 0.01225, 3.893e-05, 0.01631, 3.893e-05, 0.01225, 1.0, 0.008177, 1.0, 0.008177, 3.893e-05, 0.01225, 3.893e-05, 0.2062, 0.4706, 0.2064, 0.4585, 0.7924, 0.4585, 0.7924, 0.4702, 0.2064, 0.4585, 0.2067, 0.4462, 0.7926, 0.4462, 0.7924, 0.4585, 0.7922, 0.4707, 0.7927, 0.4833, 0.2065, 0.4871, 0.2063, 0.4741, 0.7927, 0.4833, 0.7924, 0.4958, 0.2064, 0.4989, 0.2065, 0.4871, 0.7924, 0.4958, 0.7926, 0.5096, 0.2064, 0.5112, 0.2064, 0.4989, 0.7926, 0.5096, 0.7923, 0.5288, 0.2063, 0.5233, 0.2064, 0.5112, 0.7923, 0.5288, 0.7921, 0.5398, 0.2062, 0.5398, 0.2063, 0.5233, 0.0448, 1.0, 0.04073, 1.0, 0.04073, 3.893e-05, 0.0448, 3.893e-05, 0.04073, 1.0, 0.03666, 1.0, 0.03666, 3.893e-05, 0.04073, 3.893e-05, 0.03666, 1.0, 0.03259, 1.0, 0.03259, 3.893e-05, 0.03666, 3.893e-05, 0.03259, 1.0, 0.02852, 1.0, 0.02852, 3.893e-05, 0.03259, 3.893e-05, 0.02852, 1.0, 0.02445, 1.0, 0.02445, 3.893e-05, 0.02852, 3.893e-05, 0.2062, 0.4329, 0.2538, 0.4378, 0.2538, 0.4413, 0.2062, 0.4462, 0.08801, 0.08133, 0.09636, 3.914e-05, 0.1024, 3.894e-05, 0.1107, 0.08133, 0.2759, 0.4462, 0.2715, 0.4462, 0.2715, 0.4388, 0.2759, 0.4388, 0.2715, 0.4462, 0.2671, 0.4462, 0.2671, 0.4388, 0.2715, 0.4388, 0.267, 0.4462, 0.2627, 0.4462, 0.2626, 0.4388, 0.267, 0.4388, 0.2627, 0.4462, 0.2583, 0.4462, 0.2583, 0.4388, 0.2626, 0.4388, 0.2583, 0.4462, 0.2539, 0.4462, 0.2539, 0.4388, 0.2583, 0.4388, 0.0, 0.0, 0.0, 0.0, 0.0, 0.0, 0.0, 0.0, 0.0, 0.0, 0.0, 0.0, 0.02445, 1.0, 0.02038, 1.0, 0.02038, 3.893e-05, 0.02445, 3.893e-05, 0.02038, 1.0, 0.01631, 1.0, 0.01631, 3.893e-05, 0.02038, 3.893e-05, 0.01631, 1.0, 0.01225, 1.0, 0.01225, 3.893e-05, 0.01631, 3.893e-05, 0.01225, 1.0, 0.008177, 1.0, 0.008177, 3.893e-05, 0.01225, 3.893e-05, 0.2062, 0.4706, 0.2064, 0.4585, 0.7924, 0.4585, 0.7924, 0.4702, 0.2064, 0.4585, 0.2067, 0.4462, 0.7926, 0.4462, 0.7924, 0.4585, 0.7922, 0.4707, 0.7927, 0.4833, 0.2065, 0.4871, 0.2063, 0.4741, 0.7927, 0.4833, 0.7924, 0.4958, 0.2064, 0.4989, 0.2065, 0.4871, 0.7924, 0.4958, 0.7926, 0.5096, 0.2064, 0.5112, 0.2064, 0.4989, 0.7926, 0.5096, 0.7923, 0.5288, 0.2063, 0.5233, 0.2064, 0.5112, 0.7923, 0.5288, 0.7921, 0.5398, 0.2062, 0.5398, 0.2063, 0.5233, 0.0448, 1.0, 0.04073, 1.0, 0.04073, 3.893e-05, 0.0448, 3.893e-05, 0.04073, 1.0, 0.03666, 1.0, 0.03666, 3.893e-05, 0.04073, 3.893e-05, 0.03666, 1.0, 0.03259, 1.0, 0.03259, 3.893e-05, 0.03666, 3.893e-05, 0.03259, 1.0, 0.02852, 1.0, 0.02852, 3.893e-05, 0.03259, 3.893e-05, 0.02852, 1.0, 0.02445, 1.0, 0.02445, 3.893e-05, 0.02852, 3.893e-05, 0.2062, 0.4329, 0.2538, 0.4378, 0.2538, 0.4413, 0.2062, 0.4462, 0.08801, 0.08133, 0.09636, 3.914e-05, 0.1024, 3.894e-05, 0.1107, 0.08133, 0.2759, 0.4462, 0.2715, 0.4462, 0.2715, 0.4388, 0.2759, 0.4388, 0.2715, 0.4462, 0.2671, 0.4462, 0.2671, 0.4388, 0.2715, 0.4388, 0.267, 0.4462, 0.2627, 0.4462, 0.2626, 0.4388, 0.267, 0.4388, 0.2627, 0.4462, 0.2583, 0.4462, 0.2583, 0.4388, 0.2626, 0.4388, 0.2583, 0.4462, 0.2539, 0.4462, 0.2539, 0.4388, 0.2583, 0.4388, 0.0, 0.0, 0.0, 0.0, 0.0, 0.0, 0.0, 0.0, 0.0, 0.0, 0.0, 0.0, 0.02445, 1.0, 0.02038, 1.0, 0.02038, 3.893e-05, 0.02445, 3.893e-05, 0.02038, 1.0, 0.01631, 1.0, 0.01631, 3.893e-05, 0.02038, 3.893e-05, 0.01631, 1.0, 0.01225, 1.0, 0.01225, 3.893e-05, 0.01631, 3.893e-05, 0.01225, 1.0, 0.008177, 1.0, 0.008177, 3.893e-05, 0.01225, 3.893e-05, 0.2062, 0.4706, 0.2064, 0.4585, 0.7924, 0.4585, 0.7924, 0.4702, 0.2064, 0.4585, 0.2067, 0.4462, 0.7926, 0.4462, 0.7924, 0.4585, 0.7922, 0.4707, 0.7927, 0.4833, 0.2065, 0.4871, 0.2063, 0.4741, 0.7927, 0.4833, 0.7924, 0.4958, 0.2064, 0.4989, 0.2065, 0.4871, 0.7924, 0.4958, 0.7926, 0.5096, 0.2064, 0.5112, 0.2064, 0.4989, 0.7926, 0.5096, 0.7923, 0.5288, 0.2063, 0.5233, 0.2064, 0.5112, 0.7923, 0.5288, 0.7921, 0.5398, 0.2062, 0.5398, 0.2063, 0.5233, 0.0448, 1.0, 0.04073, 1.0, 0.04073, 3.893e-05, 0.0448, 3.893e-05, 0.04073, 1.0, 0.03666, 1.0, 0.03666, 3.893e-05, 0.04073, 3.893e-05, 0.03666, 1.0, 0.03259, 1.0, 0.03259, 3.893e-05, 0.03666, 3.893e-05, 0.03259, 1.0, 0.02852, 1.0, 0.02852, 3.893e-05, 0.03259, 3.893e-05, 0.02852, 1.0, 0.02445, 1.0, 0.02445, 3.893e-05, 0.02852, 3.893e-05, 0.2062, 0.4329, 0.2538, 0.4378, 0.2538, 0.4413, 0.2062, 0.4462, 0.08801, 0.08133, 0.09636, 3.914e-05, 0.1024, 3.894e-05, 0.1107, 0.08133, 0.2759, 0.4462, 0.2715, 0.4462, 0.2715, 0.4388, 0.2759, 0.4388, 0.2715, 0.4462, 0.2671, 0.4462, 0.2671, 0.4388, 0.2715, 0.4388, 0.267, 0.4462, 0.2627, 0.4462, 0.2626, 0.4388, 0.267, 0.4388, 0.2627, 0.4462, 0.2583, 0.4462, 0.2583, 0.4388, 0.2626, 0.4388, 0.2583, 0.4462, 0.2539, 0.4462, 0.2539, 0.4388, 0.2583, 0.4388, 0.0, 0.0, 0.0, 0.0, 0.0, 0.0, 0.0, 0.0, 0.0, 0.0, 0.0, 0.0, 0.02445, 1.0, 0.02038, 1.0, 0.02038, 3.893e-05, 0.02445, 3.893e-05, 0.02038, 1.0, 0.01631, 1.0, 0.01631, 3.893e-05, 0.02038, 3.893e-05, 0.01631, 1.0, 0.01225, 1.0, 0.01225, 3.893e-05, 0.01631, 3.893e-05, 0.01225, 1.0, 0.008177, 1.0, 0.008177, 3.893e-05, 0.01225, 3.893e-05, 0.2062, 0.4706, 0.2064, 0.4585, 0.7924, 0.4585, 0.7924, 0.4702, 0.2064, 0.4585, 0.2067, 0.4462, 0.7926, 0.4462, 0.7924, 0.4585, 0.7922, 0.4707, 0.7927, 0.4833, 0.2065, 0.4871, 0.2063, 0.4741, 0.7927, 0.4833, 0.7924, 0.4958, 0.2064, 0.4989, 0.2065, 0.4871, 0.7924, 0.4958, 0.7926, 0.5096, 0.2064, 0.5112, 0.2064, 0.4989, 0.7926, 0.5096, 0.7923, 0.5288, 0.2063, 0.5233, 0.2064, 0.5112, 0.7923, 0.5288, 0.7921, 0.5398, 0.2062, 0.5398, 0.2063, 0.5233, 0.0448, 1.0, 0.04073, 1.0, 0.04073, 3.893e-05, 0.0448, 3.893e-05, 0.04073, 1.0, 0.03666, 1.0, 0.03666, 3.893e-05, 0.04073, 3.893e-05, 0.03666, 1.0, 0.03259, 1.0, 0.03259, 3.893e-05, 0.03666, 3.893e-05, 0.03259, 1.0, 0.02852, 1.0, 0.02852, 3.893e-05, 0.03259, 3.893e-05, 0.02852, 1.0, 0.02445, 1.0, 0.02445, 3.893e-05, 0.02852, 3.893e-05, 0.2062, 0.4329, 0.2538, 0.4378, 0.2538, 0.4413, 0.2062, 0.4462, 0.08801, 0.08133, 0.09636, 3.914e-05, 0.1024, 3.894e-05, 0.1107, 0.08133, 0.2759, 0.4462, 0.2715, 0.4462, 0.2715, 0.4388, 0.2759, 0.4388, 0.2715, 0.4462, 0.2671, 0.4462, 0.2671, 0.4388, 0.2715, 0.4388, 0.267, 0.4462, 0.2627, 0.4462, 0.2626, 0.4388, 0.267, 0.4388, 0.2627, 0.4462, 0.2583, 0.4462, 0.2583, 0.4388, 0.2626, 0.4388, 0.2583, 0.4462, 0.2539, 0.4462, 0.2539, 0.4388, 0.2583, 0.4388, 0.0, 0.0, 0.0, 0.0, 0.0, 0.0, 0.0, 0.0, 0.0, 0.0, 0.0, 0.0, 0.02445, 1.0, 0.02038, 1.0, 0.02038, 3.893e-05, 0.02445, 3.893e-05, 0.02038, 1.0, 0.01631, 1.0, 0.01631, 3.893e-05, 0.02038, 3.893e-05, 0.01631, 1.0, 0.01225, 1.0, 0.01225, 3.893e-05, 0.01631, 3.893e-05, 0.01225, 1.0, 0.008177, 1.0, 0.008177, 3.893e-05, 0.01225, 3.893e-05, 0.2062, 0.4706, 0.2064, 0.4585, 0.7924, 0.4585, 0.7924, 0.4702, 0.2064, 0.4585, 0.2067, 0.4462, 0.7926, 0.4462, 0.7924, 0.4585, 0.7922, 0.4707, 0.7927, 0.4833, 0.2065, 0.4871, 0.2063, 0.4741, 0.7927, 0.4833, 0.7924, 0.4958, 0.2064, 0.4989, 0.2065, 0.4871, 0.7924, 0.4958, 0.7926, 0.5096, 0.2064, 0.5112, 0.2064, 0.4989, 0.7926, 0.5096, 0.7923, 0.5288, 0.2063, 0.5233, 0.2064, 0.5112, 0.7923, 0.5288, 0.7921, 0.5398, 0.2062, 0.5398, 0.2063, 0.5233, 0.0448, 1.0, 0.04073, 1.0, 0.04073, 3.893e-05, 0.0448, 3.893e-05, 0.04073, 1.0, 0.03666, 1.0, 0.03666, 3.893e-05, 0.04073, 3.893e-05, 0.03666, 1.0, 0.03259, 1.0, 0.03259, 3.893e-05, 0.03666, 3.893e-05, 0.03259, 1.0, 0.02852, 1.0, 0.02852, 3.893e-05, 0.03259, 3.893e-05, 0.02852, 1.0, 0.02445, 1.0, 0.02445, 3.893e-05, 0.02852, 3.893e-05, 0.2062, 0.4329, 0.2538, 0.4378, 0.2538, 0.4413, 0.2062, 0.4462, 0.08801, 0.08133, 0.09636, 3.914e-05, 0.1024, 3.894e-05, 0.1107, 0.08133, 0.2759, 0.4462, 0.2715, 0.4462, 0.2715, 0.4388, 0.2759, 0.4388, 0.2715, 0.4462, 0.2671, 0.4462, 0.2671, 0.4388, 0.2715, 0.4388, 0.267, 0.4462, 0.2627, 0.4462, 0.2626, 0.4388, 0.267, 0.4388, 0.2627, 0.4462, 0.2583, 0.4462, 0.2583, 0.4388, 0.2626, 0.4388, 0.2583, 0.4462, 0.2539, 0.4462, 0.2539, 0.4388, 0.2583, 0.4388, 0.0, 0.0, 0.0, 0.0, 0.0, 0.0, 0.0, 0.0, 0.0, 0.0, 0.0, 0.0, 0.02445, 1.0, 0.02038, 1.0, 0.02038, 3.893e-05, 0.02445, 3.893e-05, 0.02038, 1.0, 0.01631, 1.0, 0.01631, 3.893e-05, 0.02038, 3.893e-05, 0.01631, 1.0, 0.01225, 1.0, 0.01225, 3.893e-05, 0.01631, 3.893e-05, 0.01225, 1.0, 0.008177, 1.0, 0.008177, 3.893e-05, 0.01225, 3.893e-05, 0.2062, 0.4706, 0.2064, 0.4585, 0.7924, 0.4585, 0.7924, 0.4702, 0.2064, 0.4585, 0.2067, 0.4462, 0.7926, 0.4462, 0.7924, 0.4585, 0.7922, 0.4707, 0.7927, 0.4833, 0.2065, 0.4871, 0.2063, 0.4741, 0.7927, 0.4833, 0.7924, 0.4958, 0.2064, 0.4989, 0.2065, 0.4871, 0.7924, 0.4958, 0.7926, 0.5096, 0.2064, 0.5112, 0.2064, 0.4989, 0.7926, 0.5096, 0.7923, 0.5288, 0.2063, 0.5233, 0.2064, 0.5112, 0.7923, 0.5288, 0.7921, 0.5398, 0.2062, 0.5398, 0.2063, 0.5233, 0.0448, 1.0, 0.04073, 1.0, 0.04073, 3.893e-05, 0.0448, 3.893e-05, 0.04073, 1.0, 0.03666, 1.0, 0.03666, 3.893e-05, 0.04073, 3.893e-05, 0.03666, 1.0, 0.03259, 1.0, 0.03259, 3.893e-05, 0.03666, 3.893e-05, 0.03259, 1.0, 0.02852, 1.0, 0.02852, 3.893e-05, 0.03259, 3.893e-05, 0.02852, 1.0, 0.02445, 1.0, 0.02445, 3.893e-05, 0.02852, 3.893e-05, 0.2062, 0.4329, 0.2538, 0.4378, 0.2538, 0.4413, 0.2062, 0.4462, 0.08801, 0.08133, 0.09636, 3.914e-05, 0.1024, 3.894e-05, 0.1107, 0.08133, 0.2759, 0.4462, 0.2715, 0.4462, 0.2715, 0.4388, 0.2759, 0.4388, 0.2715, 0.4462, 0.2671, 0.4462, 0.2671, 0.4388, 0.2715, 0.4388, 0.267, 0.4462, 0.2627, 0.4462, 0.2626, 0.4388, 0.267, 0.4388, 0.2627, 0.4462, 0.2583, 0.4462, 0.2583, 0.4388, 0.2626, 0.4388, 0.2583, 0.4462, 0.2539, 0.4462, 0.2539, 0.4388, 0.2583, 0.4388, 0.0, 0.0, 0.0, 0.0, 0.0, 0.0, 0.0, 0.0, 0.0, 0.0, 0.0, 0.0, 0.02445, 1.0, 0.02038, 1.0, 0.02038, 3.893e-05, 0.02445, 3.893e-05, 0.02038, 1.0, 0.01631, 1.0, 0.01631, 3.893e-05, 0.02038, 3.893e-05, 0.01631, 1.0, 0.01225, 1.0, 0.01225, 3.893e-05, 0.01631, 3.893e-05, 0.01225, 1.0, 0.008177, 1.0, 0.008177, 3.893e-05, 0.01225, 3.893e-05, 0.2062, 0.4706, 0.2064, 0.4585, 0.7924, 0.4585, 0.7924, 0.4702, 0.2064, 0.4585, 0.2067, 0.4462, 0.7926, 0.4462, 0.7924, 0.4585, 0.7922, 0.4707, 0.7927, 0.4833, 0.2065, 0.4871, 0.2063, 0.4741, 0.7927, 0.4833, 0.7924, 0.4958, 0.2064, 0.4989, 0.2065, 0.4871, 0.7924, 0.4958, 0.7926, 0.5096, 0.2064, 0.5112, 0.2064, 0.4989, 0.7926, 0.5096, 0.7923, 0.5288, 0.2063, 0.5233, 0.2064, 0.5112, 0.7923, 0.5288, 0.7921, 0.5398, 0.2062, 0.5398, 0.2063, 0.5233, 0.0448, 1.0, 0.04073, 1.0, 0.04073, 3.893e-05, 0.0448, 3.893e-05, 0.04073, 1.0, 0.03666, 1.0, 0.03666, 3.893e-05, 0.04073, 3.893e-05, 0.03666, 1.0, 0.03259, 1.0, 0.03259, 3.893e-05, 0.03666, 3.893e-05, 0.03259, 1.0, 0.02852, 1.0, 0.02852, 3.893e-05, 0.03259, 3.893e-05, 0.02852, 1.0, 0.02445, 1.0, 0.02445, 3.893e-05, 0.02852, 3.893e-05])
me_mesh_002.materials.append(mat_material_001)
me_mesh_002.update()
me_mesh_002.normals_split_custom_set([tuple(v) for v in zip(*[iter([1.0, -3.366e-09, 0.0, 1.0, -3.366e-09, 0.0, 1.0, -3.366e-09, 0.0, 1.0, -3.366e-09, 0.0, 1.0, -3.366e-09, 0.0, 1.0, -3.366e-09, 0.0, 1.0, -3.366e-09, 0.0, 1.0, -3.366e-09, 0.0, 1.0, -3.366e-09, 0.0, 1.0, -3.366e-09, 0.0, 1.0, -3.366e-09, 0.0, 1.0, -3.366e-09, 0.0, 1.0, -3.366e-09, 0.0, 1.0, -3.366e-09, 0.0, 1.0, -3.366e-09, 0.0, 1.0, -3.366e-09, 0.0, 1.0, -3.366e-09, 0.0, 1.0, -3.366e-09, 0.0, 1.0, -3.366e-09, 0.0, 1.0, -3.366e-09, 0.0, -1.0, -6.732e-09, 0.0, -1.0, -6.732e-09, 0.0, -1.0, -6.732e-09, 0.0, -1.0, -6.732e-09, 0.0, -1.0, -6.732e-09, 0.0, -1.0, -6.732e-09, 0.0, -1.0, -6.732e-09, 0.0, -1.0, -6.732e-09, 0.0, -1.0, -6.732e-09, 0.0, -1.0, -6.732e-09, 0.0, -1.0, -6.732e-09, 0.0, -1.0, -6.732e-09, 0.0, -1.0, -6.732e-09, 0.0, -1.0, -6.732e-09, 0.0, -1.0, -6.732e-09, 0.0, -1.0, -6.732e-09, 0.0, -1.0, -6.732e-09, 0.0, -1.0, -6.732e-09, 0.0, -1.0, -6.732e-09, 0.0, -1.0, -6.732e-09, 0.0, 0.0, -0.8916, -0.4528, 0.0, -0.9751, -0.2217, 0.0, -0.9751, -0.2217, 0.0, -0.8916, -0.4528, 0.0, -0.5422, -0.8403, 0.0, -0.8916, -0.4528, 0.0, -0.8916, -0.4528, 0.0, -0.5422, -0.8403, 0.0, 0.8916, -0.4528, 0.0, 0.9751, -0.2217, 0.0, 0.9751, -0.2217, 0.0, 0.8916, -0.4528, 0.0, 0.5422, -0.8403, 0.0, 0.8916, -0.4528, 0.0, 0.8916, -0.4528, 0.0, 0.5422, -0.8403, 0.0, -0.5422, -0.8403, 0.0, -0.5422, -0.8403, 0.0, -0.2874, -0.9578, 0.0, -0.2874, -0.9578, 0.0, 0.5422, -0.8403, 0.0, 0.5422, -0.8403, 0.0, 0.2874, -0.9578, 0.0, 0.2874, -0.9578, 0.0, 0.5422, -0.8403, 0.0, 0.2874, -0.9578, 0.0, 0.2874, -0.9578, 0.0, 0.5422, -0.8403, 0.0, 0.8916, -0.4528, 0.0, 0.5422, -0.8403, 0.0, 0.5422, -0.8403, 0.0, 0.8916, -0.4528, 0.0, -0.5422, -0.8403, 0.0, -0.2874, -0.9578, 0.0, -0.2874, -0.9578, 0.0, -0.5422, -0.8403, 0.0, 1.0, -6.847e-08, 0.0, 1.0, -6.847e-08, 0.0, 1.0, -6.847e-08, 0.0, 1.0, -6.847e-08, 0.0, 0.0, -1.0, 0.0, 0.0, -1.0, 0.0, 0.0, -1.0, 0.0, 0.0, -1.0, 0.0, -1.0, 6.847e-08, 0.0, -1.0, 6.847e-08, 0.0, -1.0, 6.847e-08, 0.0, -1.0, 6.847e-08, 0.0, 0.0, 1.0, 0.0, 0.0, 1.0, 0.0, 0.0, 1.0, 0.0, 0.0, 1.0, 0.0, -0.8916, -0.4528, 0.0, -0.5422, -0.8403, 0.0, -0.5422, -0.8403, 0.0, -0.8916, -0.4528, 0.0, 1.0, 0.0, 0.0, 1.0, 0.0, 0.0, 1.0, 0.0, 0.0, 1.0, 0.0, 0.0, 0.0, -1.0, 0.0, 0.0, -1.0, 0.0, 0.0, -1.0, 0.0, 0.0, -1.0, 0.0, -1.0, 0.0, 0.0, -1.0, 0.0, 0.0, -1.0, 0.0, 0.0, -1.0, 0.0, 0.0, 0.8916, -0.4528, 0.0, 0.8916, -0.4528, 0.0, 0.9751, -0.2217, 0.0, 0.9751, -0.2217, 0.0, -0.8916, -0.4528, 0.0, -0.8916, -0.4528, 0.0, -0.9751, -0.2217, 0.0, -0.9751, -0.2217, -1.0, 0.0, 0.0, -1.0, 0.0, 0.0, -1.0, 0.0, 0.0, -1.0, 0.0, 0.0, 0.0, 1.0, 1.303e-08, 0.0, 1.0, 1.303e-08, 0.0, 1.0, 1.303e-08, 0.0, 1.0, 1.303e-08, 1.0, 0.0, 0.0, 1.0, 0.0, 0.0, 1.0, 0.0, 0.0, 1.0, 0.0, 0.0, 0.0, -1.0, -1.303e-08, 0.0, -1.0, -1.303e-08, 0.0, -1.0, -1.303e-08, 0.0, -1.0, -1.303e-08, 0.0, 0.0, -1.0, 0.0, 0.0, -1.0, 0.0, 0.0, -1.0, 0.0, 0.0, -1.0, 0.0, 0.0, 1.0, 0.0, 0.0, 1.0, 0.0, 0.0, 1.0, 0.0, 0.0, 1.0, 0.0, 0.9947, -0.1026, 0.0, 0.9947, -0.1026, 0.0, 0.9947, -0.1026, 0.0, 0.9947, -0.1026, -0.9947, 0.0, -0.1026, -0.9947, 0.0, -0.1026, -0.9947, 0.0, -0.1026, -0.9947, 0.0, -0.1026, 0.9808, -0.1951, 0.0, 0.9808, -0.1951, 0.0, 0.9808, -0.1951, 0.0, 0.9808, -0.1951, 0.0, 0.8315, -0.5556, 0.0, 0.8315, -0.5556, 0.0, 0.8315, -0.5556, 0.0, 0.8315, -0.5556, 0.0, 0.5556, -0.8315, 0.0, 0.5556, -0.8315, 0.0, 0.5556, -0.8315, 0.0, 0.5556, -0.8315, 0.0, 0.1951, -0.9808, 0.0, 0.1951, -0.9808, 0.0, 0.1951, -0.9808, 0.0, 0.1951, -0.9808, 0.0, -0.1951, -0.9808, 0.0, -0.1951, -0.9808, 0.0, -0.1951, -0.9808, 0.0, -0.1951, -0.9808, 0.0, -0.5556, -0.8315, 0.0, -0.5556, -0.8315, 0.0, -0.5556, -0.8315, 0.0, -0.5556, -0.8315, 0.0, -0.8315, -0.5556, 0.0, -0.8315, -0.5556, 0.0, -0.8315, -0.5556, 0.0, -0.8315, -0.5556, 0.0, 0.0, 0.0, -1.0, 0.0, 0.0, -1.0, 0.0, 0.0, -1.0, 0.0, 0.0, -1.0, 0.0, 0.0, -1.0, 0.0, 0.0, -1.0, 0.0, 0.0, -1.0, 0.0, 0.0, -1.0, 0.0, 0.0, -1.0, 0.5556, 0.8315, 0.0, 0.5556, 0.8315, 0.0, 0.5556, 0.8315, 0.0, 0.5556, 0.8315, 0.0, 0.8315, 0.5556, 3.112e-10, 0.8315, 0.5556, 3.112e-10, 0.8315, 0.5556, 3.112e-10, 0.8315, 0.5556, 3.112e-10, 0.9808, 0.1951, 3.89e-11, 0.9808, 0.1951, 3.89e-11, 0.9808, 0.1951, 3.89e-11, 0.9808, 0.1951, 3.89e-11, 0.9808, -0.1951, -3.89e-11, 0.9808, -0.1951, -3.89e-11, 0.9808, -0.1951, -3.89e-11, 0.9808, -0.1951, -3.89e-11, 0.8315, -0.5556, -3.112e-10, 0.8315, -0.5556, -3.112e-10, 0.8315, -0.5556, -3.112e-10, 0.8315, -0.5556, -3.112e-10, 0.5556, -0.8315, 0.0, 0.5556, -0.8315, 0.0, 0.5556, -0.8315, 0.0, 0.5556, -0.8315, 0.0, 0.1951, -0.9808, 0.0, 0.1951, -0.9808, 0.0, 0.1951, -0.9808, 0.0, 0.1951, -0.9808, 0.0, -0.1951, -0.9808, 0.0, -0.1951, -0.9808, 0.0, -0.1951, -0.9808, 0.0, -0.1951, -0.9808, 0.0, -0.5556, -0.8315, 0.0, -0.5556, -0.8315, 0.0, -0.5556, -0.8315, 0.0, -0.5556, -0.8315, 0.0, -0.8315, -0.5556, -3.112e-10, -0.8315, -0.5556, -3.112e-10, -0.8315, -0.5556, -3.112e-10, -0.8315, -0.5556, -3.112e-10, -0.9808, -0.1951, -3.89e-11, -0.9808, -0.1951, -3.89e-11, -0.9808, -0.1951, -3.89e-11, -0.9808, -0.1951, -3.89e-11, -0.9808, 0.1951, 3.89e-11, -0.9808, 0.1951, 3.89e-11, -0.9808, 0.1951, 3.89e-11, -0.9808, 0.1951, 3.89e-11, -0.8315, 0.5556, 3.112e-10, -0.8315, 0.5556, 3.112e-10, -0.8315, 0.5556, 3.112e-10, -0.8315, 0.5556, 3.112e-10, -0.5556, 0.8315, 0.0, -0.5556, 0.8315, 0.0, -0.5556, 0.8315, 0.0, -0.5556, 0.8315, 0.0, -0.1951, 0.9808, 0.0, -0.1951, 0.9808, 0.0, -0.1951, 0.9808, 0.0, -0.1951, 0.9808, 0.0, 0.1951, 0.9808, 0.0, 0.1951, 0.9808, 0.0, 0.1951, 0.9808, 0.0, 0.1951, 0.9808, 0.0, 0.0, 0.9947, -0.1026, 0.0, 0.9947, -0.1026, 0.0, 0.9947, -0.1026, 0.0, 0.9947, -0.1026, -0.9947, 0.0, -0.1026, -0.9947, 0.0, -0.1026, -0.9947, 0.0, -0.1026, -0.9947, 0.0, -0.1026, 0.5556, -0.8315, 0.0, 0.5556, -0.8315, 0.0, 0.5556, -0.8315, 0.0, 0.5556, -0.8315, 0.0, 0.1951, -0.9808, 0.0, 0.1951, -0.9808, 0.0, 0.1951, -0.9808, 0.0, 0.1951, -0.9808, 0.0, -0.1951, -0.9808, 0.0, -0.1951, -0.9808, 0.0, -0.1951, -0.9808, 0.0, -0.1951, -0.9808, 0.0, -0.5556, -0.8315, 0.0, -0.5556, -0.8315, 0.0, -0.5556, -0.8315, 0.0, -0.5556, -0.8315, 0.0, -0.8315, -0.5556, 0.0, -0.8315, -0.5556, 0.0, -0.8315, -0.5556, 0.0, -0.8315, -0.5556, 0.0, 0.0, 0.0, -1.0, 0.0, 0.0, -1.0, 0.0, 0.0, -1.0, 0.0, 0.0, -1.0, 0.0, 0.0, -1.0, 0.0, 0.0, -1.0, 0.5556, 0.8315, 0.0, 0.5556, 0.8315, 0.0, 0.5556, 0.8315, 0.0, 0.5556, 0.8315, 0.0, 0.8315, 0.5556, 3.112e-10, 0.8315, 0.5556, 3.112e-10, 0.8315, 0.5556, 3.112e-10, 0.8315, 0.5556, 3.112e-10, 0.9808, 0.1951, 3.89e-11, 0.9808, 0.1951, 3.89e-11, 0.9808, 0.1951, 3.89e-11, 0.9808, 0.1951, 3.89e-11, 0.9808, -0.1951, -3.89e-11, 0.9808, -0.1951, -3.89e-11, 0.9808, -0.1951, -3.89e-11, 0.9808, -0.1951, -3.89e-11, 0.8315, -0.5556, -3.112e-10, 0.8315, -0.5556, -3.112e-10, 0.8315, -0.5556, -3.112e-10, 0.8315, -0.5556, -3.112e-10, 0.5556, -0.8315, 0.0, 0.5556, -0.8315, 0.0, 0.5556, -0.8315, 0.0, 0.5556, -0.8315, 0.0, 0.1951, -0.9808, 0.0, 0.1951, -0.9808, 0.0, 0.1951, -0.9808, 0.0, 0.1951, -0.9808, 0.0, -0.1951, -0.9808, 0.0, -0.1951, -0.9808, 0.0, -0.1951, -0.9808, 0.0, -0.1951, -0.9808, 0.0, -0.5556, -0.8315, 0.0, -0.5556, -0.8315, 0.0, -0.5556, -0.8315, 0.0, -0.5556, -0.8315, 0.0, -0.8315, -0.5556, -3.112e-10, -0.8315, -0.5556, -3.112e-10, -0.8315, -0.5556, -3.112e-10, -0.8315, -0.5556, -3.112e-10, -0.9808, -0.1951, -3.89e-11, -0.9808, -0.1951, -3.89e-11, -0.9808, -0.1951, -3.89e-11, -0.9808, -0.1951, -3.89e-11, -0.9808, 0.1951, 3.89e-11, -0.9808, 0.1951, 3.89e-11, -0.9808, 0.1951, 3.89e-11, -0.9808, 0.1951, 3.89e-11, -0.8315, 0.5556, 3.112e-10, -0.8315, 0.5556, 3.112e-10, -0.8315, 0.5556, 3.112e-10, -0.8315, 0.5556, 3.112e-10, -0.5556, 0.8315, 0.0, -0.5556, 0.8315, 0.0, -0.5556, 0.8315, 0.0, -0.5556, 0.8315, 0.0, -0.1951, 0.9808, 0.0, -0.1951, 0.9808, 0.0, -0.1951, 0.9808, 0.0, -0.1951, 0.9808, 0.0, 0.1951, 0.9808, 0.0, 0.1951, 0.9808, 0.0, 0.1951, 0.9808, 0.0, 0.1951, 0.9808, 0.0, 0.0, 0.9947, -0.1026, 0.0, 0.9947, -0.1026, 0.0, 0.9947, -0.1026, 0.0, 0.9947, -0.1026, -0.9947, 0.0, -0.1026, -0.9947, 0.0, -0.1026, -0.9947, 0.0, -0.1026, -0.9947, 0.0, -0.1026, 0.5556, -0.8315, 0.0, 0.5556, -0.8315, 0.0, 0.5556, -0.8315, 0.0, 0.5556, -0.8315, 0.0, 0.1951, -0.9808, 0.0, 0.1951, -0.9808, 0.0, 0.1951, -0.9808, 0.0, 0.1951, -0.9808, 0.0, -0.1951, -0.9808, 0.0, -0.1951, -0.9808, 0.0, -0.1951, -0.9808, 0.0, -0.1951, -0.9808, 0.0, -0.5556, -0.8315, 0.0, -0.5556, -0.8315, 0.0, -0.5556, -0.8315, 0.0, -0.5556, -0.8315, 0.0, -0.8315, -0.5556, 0.0, -0.8315, -0.5556, 0.0, -0.8315, -0.5556, 0.0, -0.8315, -0.5556, 0.0, 0.0, 0.0, -1.0, 0.0, 0.0, -1.0, 0.0, 0.0, -1.0, 0.0, 0.0, -1.0, 0.0, 0.0, -1.0, 0.0, 0.0, -1.0, 0.5556, 0.8315, 0.0, 0.5556, 0.8315, 0.0, 0.5556, 0.8315, 0.0, 0.5556, 0.8315, 0.0, 0.8315, 0.5556, 3.112e-10, 0.8315, 0.5556, 3.112e-10, 0.8315, 0.5556, 3.112e-10, 0.8315, 0.5556, 3.112e-10, 0.9808, 0.1951, 3.89e-11, 0.9808, 0.1951, 3.89e-11, 0.9808, 0.1951, 3.89e-11, 0.9808, 0.1951, 3.89e-11, 0.9808, -0.1951, -3.89e-11, 0.9808, -0.1951, -3.89e-11, 0.9808, -0.1951, -3.89e-11, 0.9808, -0.1951, -3.89e-11, 0.8315, -0.5556, -3.112e-10, 0.8315, -0.5556, -3.112e-10, 0.8315, -0.5556, -3.112e-10, 0.8315, -0.5556, -3.112e-10, 0.5556, -0.8315, 0.0, 0.5556, -0.8315, 0.0, 0.5556, -0.8315, 0.0, 0.5556, -0.8315, 0.0, 0.1951, -0.9808, 0.0, 0.1951, -0.9808, 0.0, 0.1951, -0.9808, 0.0, 0.1951, -0.9808, 0.0, -0.1951, -0.9808, 0.0, -0.1951, -0.9808, 0.0, -0.1951, -0.9808, 0.0, -0.1951, -0.9808, 0.0, -0.5556, -0.8315, 0.0, -0.5556, -0.8315, 0.0, -0.5556, -0.8315, 0.0, -0.5556, -0.8315, 0.0, -0.8315, -0.5556, -3.112e-10, -0.8315, -0.5556, -3.112e-10, -0.8315, -0.5556, -3.112e-10, -0.8315, -0.5556, -3.112e-10, -0.9808, -0.1951, -3.89e-11, -0.9808, -0.1951, -3.89e-11, -0.9808, -0.1951, -3.89e-11, -0.9808, -0.1951, -3.89e-11, -0.9808, 0.1951, 3.89e-11, -0.9808, 0.1951, 3.89e-11, -0.9808, 0.1951, 3.89e-11, -0.9808, 0.1951, 3.89e-11, -0.8315, 0.5556, 3.112e-10, -0.8315, 0.5556, 3.112e-10, -0.8315, 0.5556, 3.112e-10, -0.8315, 0.5556, 3.112e-10, -0.5556, 0.8315, 0.0, -0.5556, 0.8315, 0.0, -0.5556, 0.8315, 0.0, -0.5556, 0.8315, 0.0, -0.1951, 0.9808, 0.0, -0.1951, 0.9808, 0.0, -0.1951, 0.9808, 0.0, -0.1951, 0.9808, 0.0, 0.1951, 0.9808, 0.0, 0.1951, 0.9808, 0.0, 0.1951, 0.9808, 0.0, 0.1951, 0.9808, 0.0, 0.0, 0.9947, -0.1026, 0.0, 0.9947, -0.1026, 0.0, 0.9947, -0.1026, 0.0, 0.9947, -0.1026, -0.9947, 0.0, -0.1026, -0.9947, 0.0, -0.1026, -0.9947, 0.0, -0.1026, -0.9947, 0.0, -0.1026, 0.5556, -0.8315, 0.0, 0.5556, -0.8315, 0.0, 0.5556, -0.8315, 0.0, 0.5556, -0.8315, 0.0, 0.1951, -0.9808, 0.0, 0.1951, -0.9808, 0.0, 0.1951, -0.9808, 0.0, 0.1951, -0.9808, 0.0, -0.1951, -0.9808, 0.0, -0.1951, -0.9808, 0.0, -0.1951, -0.9808, 0.0, -0.1951, -0.9808, 0.0, -0.5556, -0.8315, 0.0, -0.5556, -0.8315, 0.0, -0.5556, -0.8315, 0.0, -0.5556, -0.8315, 0.0, -0.8315, -0.5556, 0.0, -0.8315, -0.5556, 0.0, -0.8315, -0.5556, 0.0, -0.8315, -0.5556, 0.0, 0.0, 0.0, -1.0, 0.0, 0.0, -1.0, 0.0, 0.0, -1.0, 0.0, 0.0, -1.0, 0.0, 0.0, -1.0, 0.0, 0.0, -1.0, 0.5556, 0.8315, 0.0, 0.5556, 0.8315, 0.0, 0.5556, 0.8315, 0.0, 0.5556, 0.8315, 0.0, 0.8315, 0.5556, 3.112e-10, 0.8315, 0.5556, 3.112e-10, 0.8315, 0.5556, 3.112e-10, 0.8315, 0.5556, 3.112e-10, 0.9808, 0.1951, 3.89e-11, 0.9808, 0.1951, 3.89e-11, 0.9808, 0.1951, 3.89e-11, 0.9808, 0.1951, 3.89e-11, 0.9808, -0.1951, -3.89e-11, 0.9808, -0.1951, -3.89e-11, 0.9808, -0.1951, -3.89e-11, 0.9808, -0.1951, -3.89e-11, 0.8315, -0.5556, -3.112e-10, 0.8315, -0.5556, -3.112e-10, 0.8315, -0.5556, -3.112e-10, 0.8315, -0.5556, -3.112e-10, 0.5556, -0.8315, 0.0, 0.5556, -0.8315, 0.0, 0.5556, -0.8315, 0.0, 0.5556, -0.8315, 0.0, 0.1951, -0.9808, 0.0, 0.1951, -0.9808, 0.0, 0.1951, -0.9808, 0.0, 0.1951, -0.9808, 0.0, -0.1951, -0.9808, 0.0, -0.1951, -0.9808, 0.0, -0.1951, -0.9808, 0.0, -0.1951, -0.9808, 0.0, -0.5556, -0.8315, 0.0, -0.5556, -0.8315, 0.0, -0.5556, -0.8315, 0.0, -0.5556, -0.8315, 0.0, -0.8315, -0.5556, -3.112e-10, -0.8315, -0.5556, -3.112e-10, -0.8315, -0.5556, -3.112e-10, -0.8315, -0.5556, -3.112e-10, -0.9808, -0.1951, -3.89e-11, -0.9808, -0.1951, -3.89e-11, -0.9808, -0.1951, -3.89e-11, -0.9808, -0.1951, -3.89e-11, -0.9808, 0.1951, 3.89e-11, -0.9808, 0.1951, 3.89e-11, -0.9808, 0.1951, 3.89e-11, -0.9808, 0.1951, 3.89e-11, -0.8315, 0.5556, 3.112e-10, -0.8315, 0.5556, 3.112e-10, -0.8315, 0.5556, 3.112e-10, -0.8315, 0.5556, 3.112e-10, -0.5556, 0.8315, 0.0, -0.5556, 0.8315, 0.0, -0.5556, 0.8315, 0.0, -0.5556, 0.8315, 0.0, -0.1951, 0.9808, 0.0, -0.1951, 0.9808, 0.0, -0.1951, 0.9808, 0.0, -0.1951, 0.9808, 0.0, 0.1951, 0.9808, 0.0, 0.1951, 0.9808, 0.0, 0.1951, 0.9808, 0.0, 0.1951, 0.9808, 0.0, 0.0, 0.9947, -0.1026, 0.0, 0.9947, -0.1026, 0.0, 0.9947, -0.1026, 0.0, 0.9947, -0.1026, -0.9947, 0.0, -0.1026, -0.9947, 0.0, -0.1026, -0.9947, 0.0, -0.1026, -0.9947, 0.0, -0.1026, 0.5556, -0.8315, 0.0, 0.5556, -0.8315, 0.0, 0.5556, -0.8315, 0.0, 0.5556, -0.8315, 0.0, 0.1951, -0.9808, 0.0, 0.1951, -0.9808, 0.0, 0.1951, -0.9808, 0.0, 0.1951, -0.9808, 0.0, -0.1951, -0.9808, 0.0, -0.1951, -0.9808, 0.0, -0.1951, -0.9808, 0.0, -0.1951, -0.9808, 0.0, -0.5556, -0.8315, 0.0, -0.5556, -0.8315, 0.0, -0.5556, -0.8315, 0.0, -0.5556, -0.8315, 0.0, -0.8315, -0.5556, 0.0, -0.8315, -0.5556, 0.0, -0.8315, -0.5556, 0.0, -0.8315, -0.5556, 0.0, 0.0, 0.0, -1.0, 0.0, 0.0, -1.0, 0.0, 0.0, -1.0, 0.0, 0.0, -1.0, 0.0, 0.0, -1.0, 0.0, 0.0, -1.0, 0.5556, 0.8315, 0.0, 0.5556, 0.8315, 0.0, 0.5556, 0.8315, 0.0, 0.5556, 0.8315, 0.0, 0.8315, 0.5556, 3.112e-10, 0.8315, 0.5556, 3.112e-10, 0.8315, 0.5556, 3.112e-10, 0.8315, 0.5556, 3.112e-10, 0.9808, 0.1951, 3.89e-11, 0.9808, 0.1951, 3.89e-11, 0.9808, 0.1951, 3.89e-11, 0.9808, 0.1951, 3.89e-11, 0.9808, -0.1951, -3.89e-11, 0.9808, -0.1951, -3.89e-11, 0.9808, -0.1951, -3.89e-11, 0.9808, -0.1951, -3.89e-11, 0.8315, -0.5556, -3.112e-10, 0.8315, -0.5556, -3.112e-10, 0.8315, -0.5556, -3.112e-10, 0.8315, -0.5556, -3.112e-10, 0.5556, -0.8315, 0.0, 0.5556, -0.8315, 0.0, 0.5556, -0.8315, 0.0, 0.5556, -0.8315, 0.0, 0.1951, -0.9808, 0.0, 0.1951, -0.9808, 0.0, 0.1951, -0.9808, 0.0, 0.1951, -0.9808, 0.0, -0.1951, -0.9808, 0.0, -0.1951, -0.9808, 0.0, -0.1951, -0.9808, 0.0, -0.1951, -0.9808, 0.0, -0.5556, -0.8315, 0.0, -0.5556, -0.8315, 0.0, -0.5556, -0.8315, 0.0, -0.5556, -0.8315, 0.0, -0.8315, -0.5556, -3.112e-10, -0.8315, -0.5556, -3.112e-10, -0.8315, -0.5556, -3.112e-10, -0.8315, -0.5556, -3.112e-10, -0.9808, -0.1951, -3.89e-11, -0.9808, -0.1951, -3.89e-11, -0.9808, -0.1951, -3.89e-11, -0.9808, -0.1951, -3.89e-11, -0.9808, 0.1951, 3.89e-11, -0.9808, 0.1951, 3.89e-11, -0.9808, 0.1951, 3.89e-11, -0.9808, 0.1951, 3.89e-11, -0.8315, 0.5556, 3.112e-10, -0.8315, 0.5556, 3.112e-10, -0.8315, 0.5556, 3.112e-10, -0.8315, 0.5556, 3.112e-10, -0.5556, 0.8315, 0.0, -0.5556, 0.8315, 0.0, -0.5556, 0.8315, 0.0, -0.5556, 0.8315, 0.0, -0.1951, 0.9808, 0.0, -0.1951, 0.9808, 0.0, -0.1951, 0.9808, 0.0, -0.1951, 0.9808, 0.0, 0.1951, 0.9808, 0.0, 0.1951, 0.9808, 0.0, 0.1951, 0.9808, 0.0, 0.1951, 0.9808, 0.0, 0.0, 0.9947, -0.1026, 0.0, 0.9947, -0.1026, 0.0, 0.9947, -0.1026, 0.0, 0.9947, -0.1026, -0.9947, 0.0, -0.1026, -0.9947, 0.0, -0.1026, -0.9947, 0.0, -0.1026, -0.9947, 0.0, -0.1026, 0.5556, -0.8315, 0.0, 0.5556, -0.8315, 0.0, 0.5556, -0.8315, 0.0, 0.5556, -0.8315, 0.0, 0.1951, -0.9808, 0.0, 0.1951, -0.9808, 0.0, 0.1951, -0.9808, 0.0, 0.1951, -0.9808, 0.0, -0.1951, -0.9808, 0.0, -0.1951, -0.9808, 0.0, -0.1951, -0.9808, 0.0, -0.1951, -0.9808, 0.0, -0.5556, -0.8315, 0.0, -0.5556, -0.8315, 0.0, -0.5556, -0.8315, 0.0, -0.5556, -0.8315, 0.0, -0.8315, -0.5556, 0.0, -0.8315, -0.5556, 0.0, -0.8315, -0.5556, 0.0, -0.8315, -0.5556, 0.0, 0.0, 0.0, -1.0, 0.0, 0.0, -1.0, 0.0, 0.0, -1.0, 0.0, 0.0, -1.0, 0.0, 0.0, -1.0, 0.0, 0.0, -1.0, 0.5556, 0.8315, 0.0, 0.5556, 0.8315, 0.0, 0.5556, 0.8315, 0.0, 0.5556, 0.8315, 0.0, 0.8315, 0.5556, 3.112e-10, 0.8315, 0.5556, 3.112e-10, 0.8315, 0.5556, 3.112e-10, 0.8315, 0.5556, 3.112e-10, 0.9808, 0.1951, 3.89e-11, 0.9808, 0.1951, 3.89e-11, 0.9808, 0.1951, 3.89e-11, 0.9808, 0.1951, 3.89e-11, 0.9808, -0.1951, -3.89e-11, 0.9808, -0.1951, -3.89e-11, 0.9808, -0.1951, -3.89e-11, 0.9808, -0.1951, -3.89e-11, 0.8315, -0.5556, -3.112e-10, 0.8315, -0.5556, -3.112e-10, 0.8315, -0.5556, -3.112e-10, 0.8315, -0.5556, -3.112e-10, 0.5556, -0.8315, 0.0, 0.5556, -0.8315, 0.0, 0.5556, -0.8315, 0.0, 0.5556, -0.8315, 0.0, 0.1951, -0.9808, 0.0, 0.1951, -0.9808, 0.0, 0.1951, -0.9808, 0.0, 0.1951, -0.9808, 0.0, -0.1951, -0.9808, 0.0, -0.1951, -0.9808, 0.0, -0.1951, -0.9808, 0.0, -0.1951, -0.9808, 0.0, -0.5556, -0.8315, 0.0, -0.5556, -0.8315, 0.0, -0.5556, -0.8315, 0.0, -0.5556, -0.8315, 0.0, -0.8315, -0.5556, -3.112e-10, -0.8315, -0.5556, -3.112e-10, -0.8315, -0.5556, -3.112e-10, -0.8315, -0.5556, -3.112e-10, -0.9808, -0.1951, -3.89e-11, -0.9808, -0.1951, -3.89e-11, -0.9808, -0.1951, -3.89e-11, -0.9808, -0.1951, -3.89e-11, -0.9808, 0.1951, 3.89e-11, -0.9808, 0.1951, 3.89e-11, -0.9808, 0.1951, 3.89e-11, -0.9808, 0.1951, 3.89e-11, -0.8315, 0.5556, 3.112e-10, -0.8315, 0.5556, 3.112e-10, -0.8315, 0.5556, 3.112e-10, -0.8315, 0.5556, 3.112e-10, -0.5556, 0.8315, 0.0, -0.5556, 0.8315, 0.0, -0.5556, 0.8315, 0.0, -0.5556, 0.8315, 0.0, -0.1951, 0.9808, 0.0, -0.1951, 0.9808, 0.0, -0.1951, 0.9808, 0.0, -0.1951, 0.9808, 0.0, 0.1951, 0.9808, 0.0, 0.1951, 0.9808, 0.0, 0.1951, 0.9808, 0.0, 0.1951, 0.9808, 0.0, 0.0, 0.9947, -0.1026, 0.0, 0.9947, -0.1026, 0.0, 0.9947, -0.1026, 0.0, 0.9947, -0.1026, -0.9947, 0.0, -0.1026, -0.9947, 0.0, -0.1026, -0.9947, 0.0, -0.1026, -0.9947, 0.0, -0.1026, 0.5556, -0.8315, 0.0, 0.5556, -0.8315, 0.0, 0.5556, -0.8315, 0.0, 0.5556, -0.8315, 0.0, 0.1951, -0.9808, 0.0, 0.1951, -0.9808, 0.0, 0.1951, -0.9808, 0.0, 0.1951, -0.9808, 0.0, -0.1951, -0.9808, 0.0, -0.1951, -0.9808, 0.0, -0.1951, -0.9808, 0.0, -0.1951, -0.9808, 0.0, -0.5556, -0.8315, 0.0, -0.5556, -0.8315, 0.0, -0.5556, -0.8315, 0.0, -0.5556, -0.8315, 0.0, -0.8315, -0.5556, 0.0, -0.8315, -0.5556, 0.0, -0.8315, -0.5556, 0.0, -0.8315, -0.5556, 0.0, 0.0, 0.0, -1.0, 0.0, 0.0, -1.0, 0.0, 0.0, -1.0, 0.0, 0.0, -1.0, 0.0, 0.0, -1.0, 0.0, 0.0, -1.0, 0.5556, 0.8315, 0.0, 0.5556, 0.8315, 0.0, 0.5556, 0.8315, 0.0, 0.5556, 0.8315, 0.0, 0.8315, 0.5556, 3.112e-10, 0.8315, 0.5556, 3.112e-10, 0.8315, 0.5556, 3.112e-10, 0.8315, 0.5556, 3.112e-10, 0.9808, 0.1951, 3.89e-11, 0.9808, 0.1951, 3.89e-11, 0.9808, 0.1951, 3.89e-11, 0.9808, 0.1951, 3.89e-11, 0.9808, -0.1951, -3.89e-11, 0.9808, -0.1951, -3.89e-11, 0.9808, -0.1951, -3.89e-11, 0.9808, -0.1951, -3.89e-11, 0.8315, -0.5556, -3.112e-10, 0.8315, -0.5556, -3.112e-10, 0.8315, -0.5556, -3.112e-10, 0.8315, -0.5556, -3.112e-10, 0.5556, -0.8315, 0.0, 0.5556, -0.8315, 0.0, 0.5556, -0.8315, 0.0, 0.5556, -0.8315, 0.0, 0.1951, -0.9808, 0.0, 0.1951, -0.9808, 0.0, 0.1951, -0.9808, 0.0, 0.1951, -0.9808, 0.0, -0.1951, -0.9808, 0.0, -0.1951, -0.9808, 0.0, -0.1951, -0.9808, 0.0, -0.1951, -0.9808, 0.0, -0.5556, -0.8315, 0.0, -0.5556, -0.8315, 0.0, -0.5556, -0.8315, 0.0, -0.5556, -0.8315, 0.0, -0.8315, -0.5556, -3.112e-10, -0.8315, -0.5556, -3.112e-10, -0.8315, -0.5556, -3.112e-10, -0.8315, -0.5556, -3.112e-10, -0.9808, -0.1951, -3.89e-11, -0.9808, -0.1951, -3.89e-11, -0.9808, -0.1951, -3.89e-11, -0.9808, -0.1951, -3.89e-11, -0.9808, 0.1951, 3.89e-11, -0.9808, 0.1951, 3.89e-11, -0.9808, 0.1951, 3.89e-11, -0.9808, 0.1951, 3.89e-11, -0.8315, 0.5556, 3.112e-10, -0.8315, 0.5556, 3.112e-10, -0.8315, 0.5556, 3.112e-10, -0.8315, 0.5556, 3.112e-10, -0.5556, 0.8315, 0.0, -0.5556, 0.8315, 0.0, -0.5556, 0.8315, 0.0, -0.5556, 0.8315, 0.0, -0.1951, 0.9808, 0.0, -0.1951, 0.9808, 0.0, -0.1951, 0.9808, 0.0, -0.1951, 0.9808, 0.0, 0.1951, 0.9808, 0.0, 0.1951, 0.9808, 0.0, 0.1951, 0.9808, 0.0, 0.1951, 0.9808, 0.0, 0.0, 0.9947, -0.1026, 0.0, 0.9947, -0.1026, 0.0, 0.9947, -0.1026, 0.0, 0.9947, -0.1026, -0.9947, 0.0, -0.1026, -0.9947, 0.0, -0.1026, -0.9947, 0.0, -0.1026, -0.9947, 0.0, -0.1026, 0.5556, -0.8315, 0.0, 0.5556, -0.8315, 0.0, 0.5556, -0.8315, 0.0, 0.5556, -0.8315, 0.0, 0.1951, -0.9808, 0.0, 0.1951, -0.9808, 0.0, 0.1951, -0.9808, 0.0, 0.1951, -0.9808, 0.0, -0.1951, -0.9808, 0.0, -0.1951, -0.9808, 0.0, -0.1951, -0.9808, 0.0, -0.1951, -0.9808, 0.0, -0.5556, -0.8315, 0.0, -0.5556, -0.8315, 0.0, -0.5556, -0.8315, 0.0, -0.5556, -0.8315, 0.0, -0.8315, -0.5556, 0.0, -0.8315, -0.5556, 0.0, -0.8315, -0.5556, 0.0, -0.8315, -0.5556, 0.0, 0.0, 0.0, -1.0, 0.0, 0.0, -1.0, 0.0, 0.0, -1.0, 0.0, 0.0, -1.0, 0.0, 0.0, -1.0, 0.0, 0.0, -1.0, 0.5556, 0.8315, 0.0, 0.5556, 0.8315, 0.0, 0.5556, 0.8315, 0.0, 0.5556, 0.8315, 0.0, 0.8315, 0.5556, 3.112e-10, 0.8315, 0.5556, 3.112e-10, 0.8315, 0.5556, 3.112e-10, 0.8315, 0.5556, 3.112e-10, 0.9808, 0.1951, 3.89e-11, 0.9808, 0.1951, 3.89e-11, 0.9808, 0.1951, 3.89e-11, 0.9808, 0.1951, 3.89e-11, 0.9808, -0.1951, -3.89e-11, 0.9808, -0.1951, -3.89e-11, 0.9808, -0.1951, -3.89e-11, 0.9808, -0.1951, -3.89e-11, 0.8315, -0.5556, -3.112e-10, 0.8315, -0.5556, -3.112e-10, 0.8315, -0.5556, -3.112e-10, 0.8315, -0.5556, -3.112e-10, 0.5556, -0.8315, 0.0, 0.5556, -0.8315, 0.0, 0.5556, -0.8315, 0.0, 0.5556, -0.8315, 0.0, 0.1951, -0.9808, 0.0, 0.1951, -0.9808, 0.0, 0.1951, -0.9808, 0.0, 0.1951, -0.9808, 0.0, -0.1951, -0.9808, 0.0, -0.1951, -0.9808, 0.0, -0.1951, -0.9808, 0.0, -0.1951, -0.9808, 0.0, -0.5556, -0.8315, 0.0, -0.5556, -0.8315, 0.0, -0.5556, -0.8315, 0.0, -0.5556, -0.8315, 0.0, -0.8315, -0.5556, -3.112e-10, -0.8315, -0.5556, -3.112e-10, -0.8315, -0.5556, -3.112e-10, -0.8315, -0.5556, -3.112e-10, -0.9808, -0.1951, -3.89e-11, -0.9808, -0.1951, -3.89e-11, -0.9808, -0.1951, -3.89e-11, -0.9808, -0.1951, -3.89e-11, -0.9808, 0.1951, 3.89e-11, -0.9808, 0.1951, 3.89e-11, -0.9808, 0.1951, 3.89e-11, -0.9808, 0.1951, 3.89e-11, -0.8315, 0.5556, 3.112e-10, -0.8315, 0.5556, 3.112e-10, -0.8315, 0.5556, 3.112e-10, -0.8315, 0.5556, 3.112e-10, -0.5556, 0.8315, 0.0, -0.5556, 0.8315, 0.0, -0.5556, 0.8315, 0.0, -0.5556, 0.8315, 0.0, -0.1951, 0.9808, 0.0, -0.1951, 0.9808, 0.0, -0.1951, 0.9808, 0.0, -0.1951, 0.9808, 0.0, 0.1951, 0.9808, 0.0, 0.1951, 0.9808, 0.0, 0.1951, 0.9808, 0.0, 0.1951, 0.9808, 0.0, 0.0, 0.9947, -0.1026, 0.0, 0.9947, -0.1026, 0.0, 0.9947, -0.1026, 0.0, 0.9947, -0.1026, -0.9947, 0.0, -0.1026, -0.9947, 0.0, -0.1026, -0.9947, 0.0, -0.1026, -0.9947, 0.0, -0.1026, 0.5556, -0.8315, 0.0, 0.5556, -0.8315, 0.0, 0.5556, -0.8315, 0.0, 0.5556, -0.8315, 0.0, 0.1951, -0.9808, 0.0, 0.1951, -0.9808, 0.0, 0.1951, -0.9808, 0.0, 0.1951, -0.9808, 0.0, -0.1951, -0.9808, 0.0, -0.1951, -0.9808, 0.0, -0.1951, -0.9808, 0.0, -0.1951, -0.9808, 0.0, -0.5556, -0.8315, 0.0, -0.5556, -0.8315, 0.0, -0.5556, -0.8315, 0.0, -0.5556, -0.8315, 0.0, -0.8315, -0.5556, 0.0, -0.8315, -0.5556, 0.0, -0.8315, -0.5556, 0.0, -0.8315, -0.5556, 0.0, 0.0, 0.0, -1.0, 0.0, 0.0, -1.0, 0.0, 0.0, -1.0, 0.0, 0.0, -1.0, 0.0, 0.0, -1.0, 0.0, 0.0, -1.0, 0.5556, 0.8315, 0.0, 0.5556, 0.8315, 0.0, 0.5556, 0.8315, 0.0, 0.5556, 0.8315, 0.0, 0.8315, 0.5556, 3.112e-10, 0.8315, 0.5556, 3.112e-10, 0.8315, 0.5556, 3.112e-10, 0.8315, 0.5556, 3.112e-10, 0.9808, 0.1951, 3.89e-11, 0.9808, 0.1951, 3.89e-11, 0.9808, 0.1951, 3.89e-11, 0.9808, 0.1951, 3.89e-11, 0.9808, -0.1951, -3.89e-11, 0.9808, -0.1951, -3.89e-11, 0.9808, -0.1951, -3.89e-11, 0.9808, -0.1951, -3.89e-11, 0.8315, -0.5556, -3.112e-10, 0.8315, -0.5556, -3.112e-10, 0.8315, -0.5556, -3.112e-10, 0.8315, -0.5556, -3.112e-10, 0.5556, -0.8315, 0.0, 0.5556, -0.8315, 0.0, 0.5556, -0.8315, 0.0, 0.5556, -0.8315, 0.0, 0.1951, -0.9808, 0.0, 0.1951, -0.9808, 0.0, 0.1951, -0.9808, 0.0, 0.1951, -0.9808, 0.0, -0.1951, -0.9808, 0.0, -0.1951, -0.9808, 0.0, -0.1951, -0.9808, 0.0, -0.1951, -0.9808, 0.0, -0.5556, -0.8315, 0.0, -0.5556, -0.8315, 0.0, -0.5556, -0.8315, 0.0, -0.5556, -0.8315, 0.0, -0.8315, -0.5556, -3.112e-10, -0.8315, -0.5556, -3.112e-10, -0.8315, -0.5556, -3.112e-10, -0.8315, -0.5556, -3.112e-10, -0.9808, -0.1951, -3.89e-11, -0.9808, -0.1951, -3.89e-11, -0.9808, -0.1951, -3.89e-11, -0.9808, -0.1951, -3.89e-11, -0.9808, 0.1951, 3.89e-11, -0.9808, 0.1951, 3.89e-11, -0.9808, 0.1951, 3.89e-11, -0.9808, 0.1951, 3.89e-11, -0.8315, 0.5556, 3.112e-10, -0.8315, 0.5556, 3.112e-10, -0.8315, 0.5556, 3.112e-10, -0.8315, 0.5556, 3.112e-10, -0.5556, 0.8315, 0.0, -0.5556, 0.8315, 0.0, -0.5556, 0.8315, 0.0, -0.5556, 0.8315, 0.0, -0.1951, 0.9808, 0.0, -0.1951, 0.9808, 0.0, -0.1951, 0.9808, 0.0, -0.1951, 0.9808, 0.0, 0.1951, 0.9808, 0.0, 0.1951, 0.9808, 0.0, 0.1951, 0.9808, 0.0, 0.1951, 0.9808, 0.0, 0.0, 0.9947, -0.1026, 0.0, 0.9947, -0.1026, 0.0, 0.9947, -0.1026, 0.0, 0.9947, -0.1026, -0.9947, 0.0, -0.1026, -0.9947, 0.0, -0.1026, -0.9947, 0.0, -0.1026, -0.9947, 0.0, -0.1026, 0.5556, -0.8315, 0.0, 0.5556, -0.8315, 0.0, 0.5556, -0.8315, 0.0, 0.5556, -0.8315, 0.0, 0.1951, -0.9808, 0.0, 0.1951, -0.9808, 0.0, 0.1951, -0.9808, 0.0, 0.1951, -0.9808, 0.0, -0.1951, -0.9808, 0.0, -0.1951, -0.9808, 0.0, -0.1951, -0.9808, 0.0, -0.1951, -0.9808, 0.0, -0.5556, -0.8315, 0.0, -0.5556, -0.8315, 0.0, -0.5556, -0.8315, 0.0, -0.5556, -0.8315, 0.0, -0.8315, -0.5556, 0.0, -0.8315, -0.5556, 0.0, -0.8315, -0.5556, 0.0, -0.8315, -0.5556, 0.0, 0.0, 0.0, -1.0, 0.0, 0.0, -1.0, 0.0, 0.0, -1.0, 0.0, 0.0, -1.0, 0.0, 0.0, -1.0, 0.0, 0.0, -1.0, 0.5556, 0.8315, 0.0, 0.5556, 0.8315, 0.0, 0.5556, 0.8315, 0.0, 0.5556, 0.8315, 0.0, 0.8315, 0.5556, 3.112e-10, 0.8315, 0.5556, 3.112e-10, 0.8315, 0.5556, 3.112e-10, 0.8315, 0.5556, 3.112e-10, 0.9808, 0.1951, 3.89e-11, 0.9808, 0.1951, 3.89e-11, 0.9808, 0.1951, 3.89e-11, 0.9808, 0.1951, 3.89e-11, 0.9808, -0.1951, -3.89e-11, 0.9808, -0.1951, -3.89e-11, 0.9808, -0.1951, -3.89e-11, 0.9808, -0.1951, -3.89e-11, 0.8315, -0.5556, -3.112e-10, 0.8315, -0.5556, -3.112e-10, 0.8315, -0.5556, -3.112e-10, 0.8315, -0.5556, -3.112e-10, 0.5556, -0.8315, 0.0, 0.5556, -0.8315, 0.0, 0.5556, -0.8315, 0.0, 0.5556, -0.8315, 0.0, 0.1951, -0.9808, 0.0, 0.1951, -0.9808, 0.0, 0.1951, -0.9808, 0.0, 0.1951, -0.9808, 0.0, -0.1951, -0.9808, 0.0, -0.1951, -0.9808, 0.0, -0.1951, -0.9808, 0.0, -0.1951, -0.9808, 0.0, -0.5556, -0.8315, 0.0, -0.5556, -0.8315, 0.0, -0.5556, -0.8315, 0.0, -0.5556, -0.8315, 0.0, -0.8315, -0.5556, -3.112e-10, -0.8315, -0.5556, -3.112e-10, -0.8315, -0.5556, -3.112e-10, -0.8315, -0.5556, -3.112e-10, -0.9808, -0.1951, -3.89e-11, -0.9808, -0.1951, -3.89e-11, -0.9808, -0.1951, -3.89e-11, -0.9808, -0.1951, -3.89e-11, -0.9808, 0.1951, 3.89e-11, -0.9808, 0.1951, 3.89e-11, -0.9808, 0.1951, 3.89e-11, -0.9808, 0.1951, 3.89e-11, -0.8315, 0.5556, 3.112e-10, -0.8315, 0.5556, 3.112e-10, -0.8315, 0.5556, 3.112e-10, -0.8315, 0.5556, 3.112e-10, -0.5556, 0.8315, 0.0, -0.5556, 0.8315, 0.0, -0.5556, 0.8315, 0.0, -0.5556, 0.8315, 0.0, -0.1951, 0.9808, 0.0, -0.1951, 0.9808, 0.0, -0.1951, 0.9808, 0.0, -0.1951, 0.9808, 0.0, 0.1951, 0.9808, 0.0, 0.1951, 0.9808, 0.0, 0.1951, 0.9808, 0.0, 0.1951, 0.9808, 0.0])] * 3)])

# ---- objects
ob_01_2 = bpy.data.objects.new('01_2', me_mesh_002)

# ---- transforms, parenting, visibility, modifiers, constraints
ob_01_2.location = (0.0, 0.0, 0.0)
ob_01_2.color = (0.8, 0.8, 0.8, 1.0)

# ---- collection membership
col_collection.objects.link(ob_01_2)

# ---- scene / render settings (as saved in the file)
scene.frame_start = 1; scene.frame_end = 250; scene.frame_set(2)
scene.render.engine = 'BLENDER_EEVEE_NEXT'
scene.render.fps = 30
bpy.context.view_layer.update()

# ---- added for rendering (the .blend has no active camera and no usable light): camera, sun
cam_auto = bpy.data.cameras.new('AutoCamera')
cam_auto.lens = 50.0
cam_auto.sensor_width = 36.0
cam_auto.clip_end = 1000.0
ob_auto_camera = bpy.data.objects.new('AutoCamera', cam_auto)
scene.collection.objects.link(ob_auto_camera)
ob_auto_camera.location = (5.2127, -6.19618, 6.07084)
ob_auto_camera.rotation_euler = (1.09748, -7.21219e-08, 0.694738)
scene.camera = ob_auto_camera
light_auto_sun = bpy.data.lights.new('AutoSun', 'SUN')
light_auto_sun.energy = 3.0
light_auto_sun.angle = 0.0523599
ob_auto_sun = bpy.data.objects.new('AutoSun', light_auto_sun)
scene.collection.objects.link(ob_auto_sun)
ob_auto_sun.rotation_euler = (0.872665, 0.174533, 0.523599)
bpy.context.view_layer.update()

